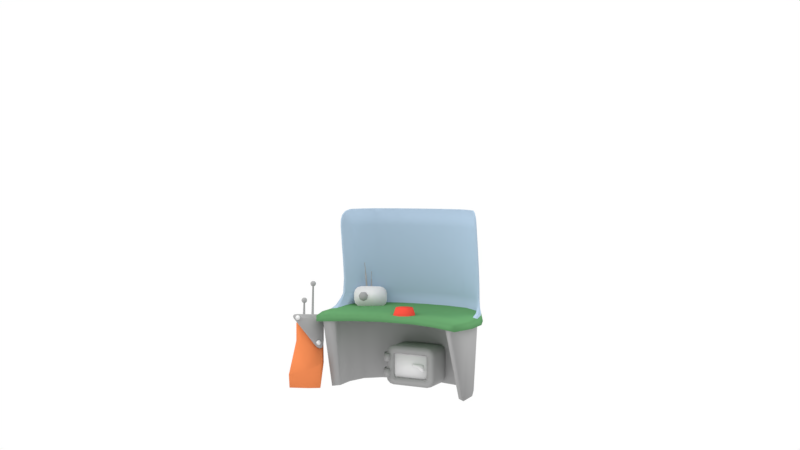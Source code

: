 # Source: Console.blend  (saved by Blender 2.79.0; exported with 4.5.12 LTS)
import bpy
from mathutils import Matrix  # noqa: F401  (used for matrix-valued properties, if any)

bpy.ops.wm.read_factory_settings(use_empty=True)
scene = bpy.context.scene
scene.name = 'Scene'

# ---- collections
col_collection_1 = bpy.data.collections.new('Collection 1'); scene.collection.children.link(col_collection_1)

# ---- materials (node trees are filled in below, after node groups)
mat_button = bpy.data.materials.new('Button')
mat_button.alpha_threshold = 0.0
mat_button.diffuse_color = (0.8, 0.07765, 0.05127, 1.0)
mat_button.roughness = 0.5
mat_material = bpy.data.materials.new('Material')
mat_material.alpha_threshold = 0.0
mat_material.roughness = 0.5
mat_material_001 = bpy.data.materials.new('Material.001')
mat_material_001.alpha_threshold = 0.0
mat_material_001.roughness = 0.5
mat_metal = bpy.data.materials.new('Metal')
mat_metal.alpha_threshold = 0.0
mat_metal.diffuse_color = (0.3757, 0.3757, 0.3757, 1.0)
mat_metal.roughness = 0.5
mat_glass_screen = bpy.data.materials.new('Glass screen')
mat_glass_screen.alpha_threshold = 0.0
mat_glass_screen.diffuse_color = (0.3912, 0.513, 0.6382, 1.0)
mat_glass_screen.roughness = 0.5
mat_computer_chip = bpy.data.materials.new('Computer chip')
mat_computer_chip.alpha_threshold = 0.0
mat_computer_chip.diffuse_color = (0.1182, 0.3032, 0.1282, 1.0)
mat_computer_chip.roughness = 0.5
mat_rivets = bpy.data.materials.new('rivets')
mat_rivets.alpha_threshold = 0.0
mat_rivets.roughness = 0.5
mat_stone = bpy.data.materials.new('Stone')
mat_stone.alpha_threshold = 0.0
mat_stone.diffuse_color = (0.8, 0.2384, 0.08625, 1.0)
mat_stone.roughness = 0.5
mat_radiotransmitter = bpy.data.materials.new('Radiotransmitter')
mat_radiotransmitter.alpha_threshold = 0.0
mat_radiotransmitter.roughness = 0.5

# ---- material node trees
mat_material.use_nodes = True; mat_material.node_tree.nodes.clear()
_N = mat_material.node_tree.nodes; _L = mat_material.node_tree.links
n0 = _N.new('ShaderNodeOutputMaterial'); n0.name = 'Material Output'; n0.location = (300, 300)
n1 = _N.new('ShaderNodeBsdfDiffuse'); n1.name = 'Diffuse BSDF'; n1.location = (10, 300)
_L.new(n1.outputs[0], n0.inputs[0])
n0.is_active_output = True
mat_material_001.use_nodes = True; mat_material_001.node_tree.nodes.clear()
_N = mat_material_001.node_tree.nodes; _L = mat_material_001.node_tree.links
n0 = _N.new('ShaderNodeOutputMaterial'); n0.name = 'Material Output'; n0.location = (300, 300)
n1 = _N.new('ShaderNodeBsdfDiffuse'); n1.name = 'Diffuse BSDF'; n1.location = (10, 300)
_L.new(n1.outputs[0], n0.inputs[0])
n0.is_active_output = True

# ---- world
world_world = bpy.data.worlds.new('World'); scene.world = world_world
world_world.color = (1.0, 1.0, 1.0)
world_world.use_sun_shadow = False
world_world.sun_shadow_jitter_overblur = 0.0
world_world.cycles.sampling_method = 'MANUAL'
world_world.light_settings.distance = 611.2

# ---- cameras
cam_camera_001 = bpy.data.cameras.new('Camera.001')
cam_camera_001.clip_end = 100.0
cam_camera_001.lens = 35.0
cam_camera_001.sensor_width = 32.0
cam_camera_001.sensor_height = 18.0
cam_camera_001.display_size = 2.0
cam_camera_001.dof.focus_distance = 0.0

# ---- lights
light_lamp = bpy.data.lights.new('Lamp', 'SUN')
light_lamp.transmission_factor = 0.0
light_lamp.cutoff_distance = 30.0
light_lamp.angle = 0.7936
light_lamp.energy = 1.0
light_lamp.shadow_buffer_clip_start = 1.001
light_lamp.shadow_soft_size = 0.419
light_lamp.shadow_cascade_max_distance = 1000.0
light_lamp_001 = bpy.data.lights.new('Lamp.001', 'SUN')
light_lamp_001.transmission_factor = 0.0
light_lamp_001.cutoff_distance = 30.0
light_lamp_001.angle = 0.7936
light_lamp_001.energy = 1.0
light_lamp_001.shadow_buffer_clip_start = 1.001
light_lamp_001.shadow_soft_size = 0.419
light_lamp_001.shadow_cascade_max_distance = 1000.0

# ---- meshes
me_cylinder_002 = bpy.data.meshes.new('Cylinder.002')
me_cylinder_002.from_pydata([(0.1145, -0.1099, -0.05307), (0.08585, -0.0824, 0.05307), (0.003252, -0.1587, -0.05307), (0.002437, -0.119, 0.05307), (-0.1099, -0.1145, -0.05307), (-0.0824, -0.08585, 0.05307), (-0.1587, -0.003252, -0.05307), (-0.119, -0.002437, 0.05307), (-0.1145, 0.1099, -0.05307), (-0.08585, 0.0824, 0.05307), (-0.003252, 0.1587, -0.05307), (-0.002438, 0.119, 0.05307), (0.1099, 0.1145, -0.05307), (0.0824, 0.08585, 0.05307), (0.1587, 0.003252, -0.05307), (0.119, 0.002438, 0.05307)], [], [(0, 1, 3, 2), (2, 3, 5, 4), (4, 5, 7, 6), (6, 7, 9, 8), (8, 9, 11, 10), (10, 11, 13, 12), (3, 1, 15, 13, 11, 9, 7, 5), (12, 13, 15, 14), (14, 15, 1, 0)])
me_cylinder_002.polygons.foreach_set('use_smooth', [True] * 9)
_uv = me_cylinder_002.uv_layers.new(name='UVMap')
_uv.uv.foreach_set('vector', [0.9914, 0.292, 0.7008, 0.3931, 0.5678, 0.2758, 0.7001, 9.955e-05, 0.7001, 9.955e-05, 0.5678, 0.2758, 0.3934, 0.2897, 0.2886, 0.003581, 0.2886, 0.003581, 0.3934, 0.2897, 0.284, 0.4307, 0.004847, 0.3003, 0.004847, 0.3003, 0.284, 0.4307, 0.288, 0.61, 9.955e-05, 0.7064, 9.955e-05, 0.7064, 0.288, 0.61, 0.4199, 0.7249, 0.2873, 0.9999, 0.2873, 0.9999, 0.4199, 0.7249, 0.5964, 0.7096, 0.7001, 0.9992, 0.5678, 0.2758, 0.7008, 0.3931, 0.7129, 0.5727, 0.5964, 0.7096, 0.4199, 0.7249, 0.288, 0.61, 0.284, 0.4307, 0.3934, 0.2897, 0.7001, 0.9992, 0.5964, 0.7096, 0.7129, 0.5727, 0.9914, 0.7055, 0.9914, 0.7055, 0.7129, 0.5727, 0.7008, 0.3931, 0.9914, 0.292])
me_cylinder_002.materials.append(mat_button)
me_cylinder_002.use_remesh_preserve_volume = False
me_cylinder_002.use_remesh_preserve_attributes = False
me_cylinder_002.use_mirror_vertex_groups = False
me_cylinder_002.update()
me_cylinder_001 = bpy.data.meshes.new('Cylinder.001')
me_cylinder_001.from_pydata([(0.4809, -0.01737, -0.1412), (0.4626, -0.01789, -0.1461), (0.4869, -0.0172, -0.1352), (0.4918, -0.01706, -0.117), (0.4626, -0.01789, 0.184), (0.4809, -0.01737, 0.1791), (0.4869, -0.0172, 0.1731), (0.4918, -0.01706, 0.1549), (0.03005, -0.03007, -0.1461), (0.01175, -0.03059, -0.1412), (0.005772, -0.03076, -0.1352), (0.0008862, -0.03089, -0.117), (0.01175, -0.03059, 0.1791), (0.03005, -0.03007, 0.184), (0.005772, -0.03076, 0.1731), (0.0008862, -0.03089, 0.1549), (0.4488, -0.008797, 0.007276), (0.4395, -0.01286, 0.0514), (0.447, -0.06554, 0.007276), (0.438, -0.06141, 0.0514), (0.2858, -0.01387, 0.03074), (0.2843, -0.0146, 0.05791), (0.2843, -0.06021, 0.03074), (0.2829, -0.05956, 0.05791), (0.3863, -0.06935, 0.009385), (0.3768, -0.06585, 0.05725), (0.3883, -0.003677, 0.009385), (0.3786, -0.007444, 0.05725), (0.4531, -0.05965, -0.02962), (0.4545, -0.01442, -0.02962), (0.4208, -0.05998, -0.02934), (0.4223, -0.01286, -0.02934), (0.3238, -0.06531, 0.05938), (0.3295, -0.00678, 0.02191), (0.3277, -0.06672, 0.02191), (0.3256, -0.008341, 0.05938), (0.4798, 0.02269, -0.1412), (0.4615, 0.02217, -0.1461), (0.4858, 0.02286, -0.1352), (0.4907, 0.02299, -0.117), (0.4615, 0.02217, 0.184), (0.4798, 0.02269, 0.1791), (0.4858, 0.02286, 0.1731), (0.4907, 0.02299, 0.1549), (0.02892, 0.009986, -0.1461), (0.01062, 0.009471, -0.1412), (0.004644, 0.009302, -0.1352), (-0.0002423, 0.009164, -0.117), (0.01062, 0.009471, 0.1791), (0.02892, 0.009986, 0.184), (0.004644, 0.009302, 0.1731), (-0.0002423, 0.009164, 0.1549)], [], [(1, 0, 2, 3, 7, 6, 5, 4, 13, 12, 14, 15, 11, 10, 9, 8), (16, 17, 19, 18), (34, 32, 23, 22), (22, 23, 21, 20), (34, 22, 20, 33), (25, 19, 17, 27), (32, 25, 27, 35), (24, 26, 31, 30), (18, 19, 25, 24), (28, 30, 31, 29), (18, 24, 30, 28), (16, 18, 28, 29), (23, 32, 35, 21), (24, 34, 33, 26), (24, 25, 32, 34), (37, 44, 45, 46, 47, 51, 50, 48, 49, 40, 41, 42, 43, 39, 38, 36), (12, 48, 50, 14), (5, 41, 40, 4), (14, 50, 51, 15), (6, 42, 41, 5), (8, 44, 37, 1), (7, 43, 42, 6), (15, 51, 47, 11), (9, 45, 44, 8), (4, 40, 49, 13), (10, 46, 45, 9), (1, 37, 36, 0), (3, 39, 43, 7), (11, 47, 46, 10), (0, 36, 38, 2), (13, 49, 48, 12), (2, 38, 39, 3)])
me_cylinder_001.polygons.foreach_set('use_smooth', [True] * 32)
me_cylinder_001.polygons.foreach_set('material_index', [1, 0, 0, 0, 0, 0, 0, 0, 0, 0, 0, 0, 0, 0, 0, 1, 1, 1, 1, 1, 1, 1, 1, 1, 1, 1, 1, 1, 1, 1, 1, 1])
_uv = me_cylinder_001.uv_layers.new(name='UVMap')
_uv.uv.foreach_set('vector', [0.5144, 0.4522, 0.5348, 0.4576, 0.5425, 0.4654, 0.5479, 0.4857, 0.5472, 0.7885, 0.5417, 0.8088, 0.535, 0.8154, 0.5146, 0.8208, 0.03263, 0.8196, 0.01225, 0.8142, 0.005591, 0.8075, 0.0001485, 0.7872, 0.0001435, 0.4846, 0.005585, 0.4643, 0.01224, 0.4577, 0.03262, 0.4522, 0.9999, 0.3863, 0.9001, 0.615, 0.7233, 0.4842, 0.7663, 0.3647, 0.3424, 0.3923, 0.3378, 0.524, 0.2416, 0.5027, 0.2397, 0.4543, 0.2397, 0.4543, 0.2416, 0.5027, 9.084e-05, 0.6256, 9.107e-05, 0.3831, 0.3424, 0.3923, 0.2397, 0.4543, 9.107e-05, 0.3831, 0.1723, 0.1417, 0.5295, 0.5213, 0.7233, 0.4842, 0.9001, 0.615, 0.5937, 0.8254, 0.3378, 0.524, 0.5295, 0.5213, 0.5937, 0.8254, 0.244, 0.819, 0.5641, 0.3282, 0.5061, 9.084e-05, 0.8, 0.07181, 0.7239, 0.253, 0.7663, 0.3647, 0.7233, 0.4842, 0.5295, 0.5213, 0.5641, 0.3282, 0.7959, 0.277, 0.7239, 0.253, 0.8, 0.07181, 0.9297, 0.1949, 0.7663, 0.3647, 0.5641, 0.3282, 0.7239, 0.253, 0.7959, 0.277, 0.9999, 0.3863, 0.7663, 0.3647, 0.7959, 0.277, 0.9297, 0.1949, 0.2416, 0.5027, 0.3378, 0.524, 0.244, 0.819, 9.084e-05, 0.6256, 0.5641, 0.3282, 0.3424, 0.3923, 0.1723, 0.1417, 0.5061, 9.084e-05, 0.5641, 0.3282, 0.5295, 0.5213, 0.3378, 0.524, 0.3424, 0.3923, 0.9169, 0.4856, 0.9157, 0.9675, 0.9102, 0.9878, 0.9035, 0.9945, 0.8832, 0.9999, 0.5805, 0.9991, 0.5602, 0.9936, 0.5536, 0.9869, 0.5482, 0.9665, 0.5482, 0.4847, 0.5536, 0.4643, 0.5603, 0.4576, 0.5806, 0.4522, 0.8833, 0.4522, 0.9036, 0.4576, 0.9115, 0.4652, 0.06937, 0.3938, 0.03299, 0.4294, 0.02409, 0.4199, 0.06265, 0.3873, 0.5736, 0.395, 0.61, 0.4319, 0.5842, 0.4519, 0.554, 0.4048, 0.06265, 0.3873, 0.02409, 0.4199, 0.008429, 0.394, 0.05633, 0.3696, 0.5803, 0.3888, 0.6188, 0.4218, 0.61, 0.4319, 0.5736, 0.395, 0.07964, 0.04748, 0.05469, 0.0001444, 0.585, 0.0001435, 0.5555, 0.04848, 0.5862, 0.3706, 0.6336, 0.3952, 0.6188, 0.4218, 0.5803, 0.3888, 0.05633, 0.3696, 0.008429, 0.394, 0.0001435, 0.05019, 0.04868, 0.07832, 0.06036, 0.05405, 0.02908, 0.01647, 0.05469, 0.0001444, 0.07964, 0.04748, 0.554, 0.4048, 0.5842, 0.4519, 0.05778, 0.4502, 0.08855, 0.4026, 0.05416, 0.05973, 0.01964, 0.02502, 0.02908, 0.01647, 0.06036, 0.05405, 0.5555, 0.04848, 0.585, 0.0001435, 0.6105, 0.01996, 0.5729, 0.05664, 0.5891, 0.0822, 0.6372, 0.05592, 0.6336, 0.3952, 0.5862, 0.3706, 0.04868, 0.07832, 0.0001435, 0.05019, 0.01964, 0.02502, 0.05416, 0.05973, 0.5729, 0.05664, 0.6105, 0.01996, 0.62, 0.02967, 0.5798, 0.06432, 0.08855, 0.4026, 0.05778, 0.4502, 0.03299, 0.4294, 0.06937, 0.3938, 0.5798, 0.06432, 0.62, 0.02967, 0.6372, 0.05592, 0.5891, 0.0822])
me_cylinder_001.materials.append(mat_material)
me_cylinder_001.materials.append(mat_material_001)
me_cylinder_001.use_remesh_preserve_volume = False
me_cylinder_001.use_remesh_preserve_attributes = False
me_cylinder_001.use_mirror_vertex_groups = False
me_cylinder_001.update()
me_cylinder_003 = bpy.data.meshes.new('Cylinder.003')
me_cylinder_003.from_pydata([(-1.057, -0.4718, -0.09814), (-1.132, -0.3406, 0.269), (-1.069, -0.4737, -0.09881), (-1.139, -0.3421, 0.2684), (-1.078, -0.4682, -0.1005), (-1.146, -0.339, 0.2665), (-1.082, -0.4577, -0.1024), (-1.149, -0.3322, 0.2642), (-1.078, -0.4472, -0.1037), (-1.146, -0.3246, 0.2624), (-1.068, -0.4416, -0.1037), (-1.139, -0.3205, 0.2624), (-1.057, -0.4436, -0.1024), (-1.131, -0.3221, 0.2642), (-1.05, -0.4521, -0.1005), (-1.127, -0.3281, 0.2665), (-1.05, -0.4632, -0.09881), (-1.127, -0.3353, 0.2684), (-1.152, -0.3315, 0.3334), (-1.139, -0.3293, 0.3349), (-1.163, -0.3246, 0.3299), (-1.167, -0.3127, 0.3263), (-1.162, -0.3014, 0.3241), (-1.151, -0.2953, 0.3241), (-1.139, -0.2968, 0.3263), (-1.13, -0.3057, 0.3299), (-1.13, -0.3186, 0.3334), (-1.109, -0.3171, 0.2793), (-1.114, -0.3049, 0.3173), (-1.113, -0.3279, 0.3217), (-1.111, -0.3382, 0.2832), (-1.122, -0.2991, 0.2743), (-1.129, -0.2891, 0.3126), (-1.145, -0.294, 0.2706), (-1.151, -0.2863, 0.3098), (-1.166, -0.3061, 0.2706), (-1.169, -0.2968, 0.3098), (-1.173, -0.3284, 0.2743), (-1.178, -0.3166, 0.3126), (-1.125, -0.3536, 0.2847), (-1.129, -0.3464, 0.3236), (-1.153, -0.3501, 0.3217), (-1.145, -0.3578, 0.2832), (-1.164, -0.3486, 0.2793), (-1.172, -0.3376, 0.3173), (-1.106, -0.3087, 0.2975), (-1.107, -0.3349, 0.3015), (-1.123, -0.2888, 0.293), (-1.149, -0.2845, 0.2901), (-1.172, -0.2974, 0.2901), (-1.181, -0.3218, 0.293), (-1.124, -0.3551, 0.3031), (-1.15, -0.3596, 0.3015), (-1.173, -0.3464, 0.2975), (-1.117, -0.3377, 0.2732), (-1.142, -0.3521, 0.2732), (-1.116, -0.3223, 0.2699), (-1.125, -0.309, 0.2656), (-1.142, -0.3052, 0.2624), (-1.158, -0.3142, 0.2624), (-1.163, -0.3308, 0.2656), (-1.127, -0.349, 0.2744), (-1.156, -0.3455, 0.2699), (-0.8897, -0.4619, -0.4574), (-0.9815, -0.5426, -0.4916), (-0.8829, -0.4852, -0.5047), (-0.89, -0.5069, -0.5335), (-0.9104, -0.5248, -0.5411), (-0.9419, -0.5371, -0.5267), (-0.9585, -0.5832, -0.4701), (-0.8605, -0.5041, -0.4281), (-0.9206, -0.5718, -0.5065), (-0.8892, -0.5566, -0.5207), (-0.8676, -0.5391, -0.5114), (-0.8576, -0.521, -0.4795), (-1.048, -0.3633, -0.112), (-0.9542, -0.3504, -0.1955), (-1.018, -0.3478, -0.1191), (-0.9901, -0.3399, -0.1375), (-0.9675, -0.3408, -0.1643), (-0.8989, -0.4384, -0.1795), (-0.9861, -0.4636, -0.09268), (-0.9095, -0.4335, -0.147), (-0.9298, -0.4366, -0.1191), (-0.9567, -0.4471, -0.1), (-1.293, -0.5564, -0.1663), (-1.28, -0.5117, -0.1044), (-1.311, -0.5538, -0.1419), (-1.315, -0.5444, -0.1215), (-1.304, -0.5296, -0.1083), (-1.218, -0.6119, -0.08503), (-1.235, -0.6464, -0.1486), (-1.242, -0.6291, -0.08912), (-1.254, -0.6417, -0.1026), (-1.251, -0.6478, -0.1235), (-1.158, -0.5287, -0.09814), (-1.188, -0.4746, 0.05424), (-1.169, -0.5307, -0.09881), (-1.195, -0.4761, 0.05355), (-1.178, -0.5251, -0.1005), (-1.202, -0.473, 0.05171), (-1.182, -0.5146, -0.1024), (-1.205, -0.4661, 0.04936), (-1.178, -0.5041, -0.1037), (-1.202, -0.4586, 0.04765), (-1.168, -0.4986, -0.1037), (-1.195, -0.4544, 0.04765), (-1.157, -0.5005, -0.1024), (-1.187, -0.456, 0.04936), (-1.15, -0.509, -0.1005), (-1.183, -0.462, 0.05171), (-1.15, -0.5202, -0.09881), (-1.183, -0.4692, 0.05355), (-1.209, -0.4655, 0.1186), (-1.195, -0.4632, 0.1201), (-1.219, -0.4585, 0.1151), (-1.223, -0.4466, 0.1115), (-1.218, -0.4354, 0.1093), (-1.207, -0.4293, 0.1093), (-1.195, -0.4307, 0.1115), (-1.186, -0.4396, 0.1151), (-1.186, -0.4526, 0.1186), (-1.165, -0.4511, 0.0645), (-1.171, -0.4389, 0.1025), (-1.17, -0.4618, 0.1069), (-1.167, -0.4722, 0.06845), (-1.178, -0.4331, 0.05947), (-1.186, -0.423, 0.09783), (-1.201, -0.428, 0.05581), (-1.207, -0.4202, 0.09503), (-1.222, -0.44, 0.05581), (-1.226, -0.4308, 0.09503), (-1.229, -0.4624, 0.05947), (-1.234, -0.4505, 0.09783), (-1.181, -0.4876, 0.06991), (-1.185, -0.4804, 0.1088), (-1.209, -0.4841, 0.1069), (-1.201, -0.4918, 0.06845), (-1.22, -0.4825, 0.0645), (-1.228, -0.4716, 0.1025), (-1.163, -0.4426, 0.08271), (-1.163, -0.4688, 0.08671), (-1.18, -0.4228, 0.07821), (-1.205, -0.4184, 0.0753), (-1.228, -0.4314, 0.0753), (-1.237, -0.4557, 0.07821), (-1.18, -0.489, 0.0883), (-1.206, -0.4935, 0.08671), (-1.229, -0.4803, 0.08271), (-1.173, -0.4716, 0.0584), (-1.199, -0.4861, 0.0584), (-1.172, -0.4562, 0.05507), (-1.181, -0.443, 0.05079), (-1.198, -0.4392, 0.04763), (-1.214, -0.4482, 0.04763), (-1.219, -0.4647, 0.05079), (-1.184, -0.4829, 0.05962), (-1.213, -0.4794, 0.05507), (-0.954, -0.4791, -0.1107), (-0.9731, -0.4455, -0.1232), (-0.9721, -0.4927, -0.1196), (-0.9912, -0.4591, -0.1321), (-0.9768, -0.5033, -0.141), (-0.9959, -0.4697, -0.1535), (-0.9653, -0.5047, -0.1624), (-0.9844, -0.4711, -0.1749), (-0.9443, -0.4961, -0.1713), (-0.9634, -0.4625, -0.1837), (-0.9262, -0.4825, -0.1624), (-0.9453, -0.4489, -0.1749), (-0.9215, -0.4718, -0.141), (-0.9406, -0.4383, -0.1535), (-0.933, -0.4704, -0.1196), (-0.9521, -0.4369, -0.1321), (-1.191, -0.627, -0.09663), (-1.21, -0.5934, -0.1091), (-1.209, -0.6406, -0.1055), (-1.229, -0.607, -0.118), (-1.214, -0.6512, -0.1269), (-1.233, -0.6176, -0.1394), (-1.203, -0.6526, -0.1483), (-1.222, -0.619, -0.1608), (-1.182, -0.644, -0.1572), (-1.201, -0.6104, -0.1696), (-1.164, -0.6304, -0.1483), (-1.183, -0.5968, -0.1608), (-1.159, -0.6198, -0.1269), (-1.178, -0.5862, -0.1394), (-1.17, -0.6184, -0.1055), (-1.189, -0.5848, -0.118), (-0.9068, -0.5564, -0.4201), (-0.9259, -0.5228, -0.4326), (-0.9249, -0.57, -0.4289), (-0.944, -0.5365, -0.4414), (-0.9296, -0.5806, -0.4503), (-0.9487, -0.5471, -0.4628), (-0.9181, -0.582, -0.4717), (-0.9372, -0.5485, -0.4842), (-0.8971, -0.5734, -0.4806), (-0.9162, -0.5398, -0.4931), (-0.879, -0.5598, -0.4717), (-0.8981, -0.5262, -0.4842), (-0.8743, -0.5492, -0.4503), (-0.8934, -0.5156, -0.4628), (-0.8858, -0.5478, -0.4289), (-0.9049, -0.5142, -0.4414), (-0.8235, -0.7406, -0.1366), (-0.936, -0.4194, -0.1366), (-0.9437, -0.07912, -0.1366), (-0.846, 0.2469, -0.1366), (-0.5697, 0.5148, -0.1366), (0.8037, 0.5456, -0.1366), (1.092, 0.291, -0.1366), (1.212, -0.3704, -0.1366), (1.12, -0.6911, -0.1366), (-0.7021, -0.6857, -0.1366), (1.014, -0.6334, -0.1366), (0.1147, 0.6217, -0.1366), (-0.2322, 0.5893, -0.1366), (0.4629, 0.605, -0.1366), (-0.936, -0.4194, -0.05354), (-0.8235, -0.7406, -0.0606), (-0.8237, 0.2396, -0.03003), (-0.562, 0.4906, -0.03003), (-0.231, 0.5841, -0.03003), (1.07, 0.2827, -0.03003), (0.7971, 0.5212, -0.03003), (1.212, -0.3704, -0.05354), (1.12, -0.6911, -0.0606), (-0.8359, -0.3456, -0.05354), (-0.7021, -0.6857, -0.0606), (-0.7744, 0.2533, -0.007183), (-0.5257, 0.4479, -0.007183), (-0.2205, 0.5394, -0.007183), (1.012, 0.277, -0.007183), (0.7744, 0.4751, -0.007183), (1.109, -0.3015, -0.05354), (1.014, -0.6334, -0.0606), (0.4619, 0.5996, -0.03003), (0.1148, 0.6155, -0.03003), (0.4548, 0.5544, -0.007183), (0.1165, 0.5712, -0.007183), (0.7403, -0.4982, -0.0606), (0.4246, -0.4064, -0.0606), (-0.05555, -0.4033, -0.0606), (-0.4172, -0.5108, -0.0606), (0.7403, -0.4982, -0.1366), (0.4246, -0.4064, -0.1366), (-0.05555, -0.4033, -0.1366), (-0.4172, -0.5108, -0.1366), (-0.7855, 0.2063, 0.3471), (-0.8707, 0.03656, 0.3483), (-0.5392, 0.4303, 0.3468), (-0.2249, 0.5445, 0.3468), (1.031, 0.2468, 0.3472), (0.7767, 0.4601, 0.3468), (1.127, 0.082, 0.3483), (-0.7384, 0.2011, 0.3502), (-0.8451, 0.04141, 0.3497), (-0.5115, 0.3994, 0.3506), (-0.213, 0.5034, 0.3508), (0.9903, 0.2401, 0.3502), (0.753, 0.4277, 0.3506), (1.104, 0.08561, 0.3497), (0.4574, 0.5599, 0.3468), (0.1155, 0.5817, 0.3468), (0.449, 0.5182, 0.3508), (0.1172, 0.539, 0.3508), (-0.7531, 0.05141, 1.312), (-0.5164, 0.2597, 1.318), (-0.207, 0.3704, 1.318), (1.031, 0.09187, 1.312), (0.7841, 0.289, 1.318), (-0.7294, 0.0384, 1.312), (-0.4996, 0.2365, 1.318), (-0.1964, 0.3427, 1.319), (1.02, 0.07798, 1.312), (0.7801, 0.2652, 1.318), (0.4694, 0.3856, 1.318), (0.1305, 0.4072, 1.318), (0.4716, 0.3577, 1.319), (0.1368, 0.3786, 1.319), (0.119, 0.473, 0.8221), (-0.8435, -0.01865, 0.8254), (-0.7377, 0.1363, 0.8206), (0.1174, 0.514, 0.816), (-0.2228, 0.4768, 0.816), (1.128, 0.02269, 0.8263), (1.031, 0.1818, 0.8208), (-0.2115, 0.4375, 0.8218), (-0.8675, -0.02268, 0.8262), (-0.5105, 0.3336, 0.8207), (1.106, 0.02556, 0.8254), (0.4591, 0.4921, 0.816), (0.7781, 0.3924, 0.8167), (-0.7794, 0.1406, 0.8207), (0.9933, 0.1754, 0.8206), (0.7556, 0.3619, 0.8207), (0.4511, 0.4522, 0.8218), (-0.5366, 0.3627, 0.8167), (0.1738, 0.04025, -0.05354), (0.6391, -0.01629, -0.05354), (-0.3334, -0.03833, -0.05354), (0.1153, 0.5961, 0.1492), (-0.5128, 0.4145, 0.161), (-0.2139, 0.5174, 0.1611), (0.4492, 0.5321, 0.1611), (0.7548, 0.4426, 0.161), (1.037, 0.2566, 0.1488), (0.7793, 0.478, 0.1491), (0.4578, 0.5751, 0.1492), (1.134, 0.07173, 0.1485), (0.993, 0.2497, 0.1595), (0.1169, 0.5526, 0.1611), (1.106, 0.07782, 0.1541), (-0.8468, 0.03353, 0.1541), (-0.8799, 0.02666, 0.1485), (-0.2258, 0.5597, 0.1492), (-0.8021, 0.2181, 0.1488), (-0.5438, 0.4485, 0.1491), (-0.7429, 0.2126, 0.1595), (-0.8448, 0.01786, 0.5775), (0.1161, 0.5534, 0.5707), (1.127, 0.05877, 0.5778), (-0.2126, 0.4756, 0.5742), (-0.8696, 0.01336, 0.5777), (1.105, 0.06207, 0.5775), (0.7771, 0.4316, 0.571), (-0.7815, 0.1787, 0.5735), (0.7539, 0.4001, 0.5737), (0.4496, 0.4904, 0.5742), (-0.5384, 0.4019, 0.571), (0.1178, 0.5112, 0.5743), (-0.7383, 0.1744, 0.574), (-0.2243, 0.5162, 0.5707), (1.031, 0.2199, 0.5736), (-0.5113, 0.3718, 0.5737), (0.4579, 0.5316, 0.5707), (0.9914, 0.2135, 0.574), (0.1239, 0.424, 1.084), (-0.7352, 0.08677, 1.08), (-0.2181, 0.4253, 1.08), (1.032, 0.1349, 1.081), (-0.5072, 0.2841, 1.083), (0.4624, 0.4407, 1.08), (1.0, 0.126, 1.08), (-0.8378, -0.06289, 1.079), (0.1214, 0.4625, 1.08), (1.128, -0.01839, 1.08), (-0.2072, 0.3884, 1.084), (-0.8604, -0.0636, 1.08), (1.109, -0.01872, 1.079), (0.7803, 0.3417, 1.08), (-0.7721, 0.09398, 1.081), (0.7621, 0.3125, 1.083), (0.4566, 0.4032, 1.084), (-0.5309, 0.3121, 1.08), (0.2864, -0.2816, -0.07015), (0.1751, -0.3304, -0.07015), (0.06193, -0.2862, -0.07015), (0.01314, -0.1749, -0.07015), (0.05733, -0.06174, -0.07015), (0.1686, -0.01295, -0.07015), (0.2818, -0.05714, -0.07015), (0.3306, -0.1684, -0.07015), (-0.756, -0.6821, -0.1339), (-0.8129, -0.3751, -1.061), (-0.8605, -0.3837, -0.1339), (-0.8198, -0.07414, -1.061), (-0.8677, -0.06766, -0.1339), (-0.7333, 0.2142, -1.061), (-0.7769, 0.2352, -0.1339), (-0.4889, 0.4506, -1.061), (-0.5202, 0.484, -0.1339), (0.726, 0.4778, -1.061), (0.7557, 0.5127, -0.1339), (0.9809, 0.2533, -1.061), (1.023, 0.2762, -0.1339), (1.08, -0.03083, -1.061), (1.128, -0.02218, -0.1339), (1.087, -0.3318, -1.061), (1.135, -0.3383, -0.1339), (1.044, -0.6411, -0.1339), (-0.644, -0.5785, -0.1339), (-0.7244, -0.3076, -1.054), (-0.7675, -0.3152, -0.1339), (-0.7305, -0.04484, -1.054), (-0.7738, -0.03922, -0.1339), (-0.652, 0.207, -1.054), (-0.6914, 0.2252, -0.1339), (-0.4505, 0.3783, -1.054), (-0.4799, 0.4075, -0.1339), (0.6916, 0.4036, -1.054), (0.7196, 0.4341, -0.1339), (0.8999, 0.2421, -1.054), (0.9385, 0.2622, -0.1339), (0.9899, -0.005856, -1.054), (1.033, 0.001725, -0.1339), (0.9959, -0.2686, -1.054), (1.039, -0.2742, -0.1339), (0.9277, -0.5359, -0.1339), (0.1164, 0.5492, -1.061), (0.1156, 0.5833, -0.1339), (0.1184, 0.476, -1.054), (0.1177, 0.5058, -0.1339), (-0.2067, 0.5533, -0.1339), (-0.1853, 0.4763, -0.1339), (-0.1905, 0.5195, -1.061), (-0.1701, 0.4468, -1.054), (0.4244, 0.5333, -1.061), (0.408, 0.4596, -1.054), (0.439, 0.5679, -0.1339), (0.4218, 0.4898, -0.1339), (-0.1146, 0.6392, -1.062), (-0.2198, 0.6369, -0.9572), (-0.1672, 0.638, -1.048), (-0.2057, 0.6372, -1.01), (-0.2198, 0.6369, -0.6361), (-0.1146, 0.6392, -0.531), (-0.2057, 0.6372, -0.5836), (-0.1672, 0.638, -0.5451), (0.4884, 0.6524, -0.9572), (0.3832, 0.6501, -1.062), (0.4743, 0.6521, -1.01), (0.4358, 0.6513, -1.048), (0.3832, 0.6501, -0.531), (0.4884, 0.6524, -0.6361), (0.4358, 0.6513, -0.5451), (0.4743, 0.6521, -0.5836), (-0.1229, 0.09316, -0.9326), (-0.09369, 0.0938, -0.9617), (-0.118, 0.09327, -0.9508), (-0.112, 0.0934, -0.9568), (-0.09369, 0.0938, -0.6316), (-0.1229, 0.09316, -0.6607), (-0.112, 0.0934, -0.6365), (-0.118, 0.09327, -0.6425), (0.339, 0.1033, -0.9617), (0.3681, 0.1039, -0.9326), (0.3573, 0.1037, -0.9568), (0.3633, 0.1038, -0.9508), (0.3681, 0.1039, -0.6607), (0.339, 0.1033, -0.6316), (0.3633, 0.1038, -0.6425), (0.3573, 0.1037, -0.6365), (-0.1704, 0.2057, -0.9603), (-0.1704, 0.2057, -0.8559), (-0.1757, 0.04488, -0.9603), (-0.1757, 0.04488, -0.8559), (-0.3002, 0.211, -0.9603), (-0.3002, 0.211, -0.8559), (-0.22, 0.04634, -0.9603), (-0.3017, 0.1668, -0.9603), (-0.2702, 0.08323, -0.9603), (-0.3017, 0.1668, -0.8559), (-0.22, 0.04634, -0.8559), (-0.2702, 0.08323, -0.8559), (-0.1704, 0.2057, -0.75), (-0.1704, 0.2057, -0.6456), (-0.1757, 0.04488, -0.75), (-0.1757, 0.04488, -0.6456), (-0.3002, 0.211, -0.75), (-0.3002, 0.211, -0.6456), (-0.22, 0.04634, -0.75), (-0.3017, 0.1668, -0.75), (-0.2702, 0.08323, -0.75), (-0.3017, 0.1668, -0.6456), (-0.22, 0.04634, -0.6456), (-0.2702, 0.08323, -0.6456), (0.4241, 0.1051, -1.048), (0.3715, 0.104, -1.062), (0.4626, 0.106, -1.01), (0.4767, 0.1063, -0.9572), (0.3715, 0.104, -0.531), (0.4241, 0.1051, -0.5451), (0.4626, 0.106, -0.5836), (0.4767, 0.1063, -0.6361), (-0.1262, 0.09308, -1.062), (-0.1788, 0.09193, -1.048), (-0.2174, 0.09109, -1.01), (-0.2315, 0.09078, -0.9572), (-0.1788, 0.09193, -0.5451), (-0.1262, 0.09308, -0.531), (-0.2174, 0.09109, -0.5836), (-0.2315, 0.09078, -0.6361), (0.3569, 0.1222, -0.9568), (0.3386, 0.1218, -0.9617), (0.3628, 0.1224, -0.9508), (0.3677, 0.1225, -0.9326), (0.3386, 0.1218, -0.6316), (0.3569, 0.1222, -0.6365), (0.3628, 0.1224, -0.6425), (0.3677, 0.1225, -0.6607), (-0.0941, 0.1124, -0.9617), (-0.1124, 0.112, -0.9568), (-0.1184, 0.1118, -0.9508), (-0.1233, 0.1117, -0.9326), (-0.1124, 0.112, -0.6365), (-0.0941, 0.1124, -0.6316), (-0.1184, 0.1118, -0.6425), (-0.1233, 0.1117, -0.6607), (-0.5731, 0.165, 0.1196), (-0.5771, 0.1975, 0.1142), (-0.6034, 0.1572, 0.1546), (-0.6163, 0.1875, 0.1593), (-0.642, 0.1303, 0.1546), (-0.666, 0.1528, 0.1593), (-0.6596, 0.1045, 0.1195), (-0.6888, 0.1195, 0.114), (-0.6431, 0.09922, 0.07582), (-0.6675, 0.1127, 0.05765), (-0.6049, 0.1185, 0.05642), (-0.6182, 0.1375, 0.03262), (-0.5737, 0.1477, 0.0759), (-0.5779, 0.1752, 0.05777), (-0.5672, 0.272, 0.1671), (-0.5724, 0.2788, 0.3331), (-0.5815, 0.2715, 0.1671), (-0.5767, 0.2786, 0.3331), (-0.5863, 0.285, 0.1671), (-0.5781, 0.2826, 0.3331), (-0.575, 0.2938, 0.1671), (-0.5747, 0.2852, 0.3331), (-0.5632, 0.2857, 0.1671), (-0.5712, 0.2828, 0.3331), (-0.5784, 0.2761, 0.3331), (-0.5706, 0.2764, 0.3331), (-0.581, 0.2835, 0.3331), (-0.5748, 0.2882, 0.3331), (-0.5684, 0.2838, 0.3331), (-0.5772, 0.2778, 0.4391), (-0.5718, 0.278, 0.4391), (-0.579, 0.2829, 0.4391), (-0.5748, 0.2862, 0.4391), (-0.5703, 0.2832, 0.4391), (-0.5053, 0.4229, 0.06515), (-0.5656, 0.3763, -0.01106), (-0.5134, 0.4167, 0.02705), (-0.5355, 0.3996, -0.0008473), (-0.5656, 0.3763, 0.2072), (-0.5053, 0.4229, 0.131), (-0.5355, 0.3996, 0.197), (-0.5134, 0.4167, 0.1691), (-0.4181, 0.2409, -0.04262), (-0.3497, 0.3237, 0.04991), (-0.3786, 0.2726, -0.03133), (-0.3536, 0.3029, 0.00254), (-0.3623, 0.3467, 0.1325), (-0.4598, 0.3169, 0.2311), (-0.3807, 0.3524, 0.1807), (-0.4164, 0.3415, 0.2168), (-0.72, 0.2568, -0.01106), (-0.7802, 0.2102, 0.06515), (-0.7501, 0.2335, -0.0008473), (-0.7722, 0.2164, 0.02705), (-0.7802, 0.2102, 0.131), (-0.72, 0.2568, 0.2072), (-0.7722, 0.2164, 0.1691), (-0.7501, 0.2335, 0.197), (-0.7278, 0.06697, 0.06366), (-0.6304, 0.09669, -0.03491), (-0.7095, 0.06123, 0.01548), (-0.6738, 0.07211, -0.0206), (-0.6721, 0.1728, 0.2388), (-0.7404, 0.08993, 0.1463), (-0.7116, 0.1411, 0.2275), (-0.7366, 0.1108, 0.1937), (-0.6188, 0.2329, 0.2149), (-0.6193, 0.2027, 0.4153), (-0.6331, 0.2324, 0.2149), (-0.6325, 0.2023, 0.4152), (-0.6379, 0.2457, 0.2172), (-0.637, 0.2145, 0.4173), (-0.6266, 0.2544, 0.2186), (-0.6266, 0.2225, 0.4187), (-0.6147, 0.2464, 0.2173), (-0.6157, 0.2152, 0.4174), (-0.6298, 0.2063, 0.4159), (-0.6223, 0.2065, 0.4159), (-0.6323, 0.2132, 0.4171), (-0.6264, 0.2177, 0.4179), (-0.6203, 0.2136, 0.4171), (-0.6287, 0.1825, 0.5644), (-0.6235, 0.1826, 0.5645), (-0.6304, 0.1872, 0.5652), (-0.6263, 0.1903, 0.5658), (-0.6221, 0.1875, 0.5653), (-1.202, -0.5588, -0.4422), (-0.8683, -0.5904, -1.051), (-0.821, -0.6409, -0.7142), (-1.298, -0.5052, -1.052), (-1.24, -0.7571, -1.052), (-1.195, -0.8367, -0.8574), (-1.008, -0.6708, -1.052), (-0.9615, -0.7531, -0.7901), (-1.15, -0.4213, -1.052), (-0.9454, -0.4577, -1.081), (-0.9253, -0.4129, -0.4082), (-1.266, -0.6219, -1.058), (-1.079, -0.5063, -0.3965), (-1.106, -0.5398, -1.069), (-1.332, -0.4567, -0.5774), (-1.179, -0.3699, -0.5774), (-1.267, -0.5932, -0.7283), (-0.9194, -0.4147, -0.7445), (-1.314, -0.4816, -0.8093), (-1.31, -0.4871, -0.8756), (-1.196, -0.3996, -0.7861), (-1.168, -0.5673, -0.4306), (-1.26, -0.5625, -0.4521), (-1.19, -0.6818, -0.5876), (-1.119, -0.4587, -0.2168), (-1.158, -0.4081, -0.1891), (-0.9625, -0.3768, -0.3191), (-1.039, -0.4076, -0.2117), (-1.077, -0.363, -0.1846), (-1.309, -0.4891, -0.227), (-1.28, -0.4771, -0.1937), (-1.246, -0.5127, -0.2199), (-1.262, -0.5303, -0.2469), (-1.045, -0.3123, -0.4341), (-0.9931, -0.3321, -0.4424), (-0.4009, 0.5521, -0.1366), (-0.3965, 0.5373, -0.03003), (-0.3731, 0.4936, -0.007183), (-0.3852, 0.4932, 0.3468), (-0.3658, 0.4563, 0.3507), (-0.365, 0.3204, 1.318), (-0.3514, 0.2946, 1.319), (-0.3829, 0.4254, 0.8162), (-0.3644, 0.3904, 0.8213), (-0.3872, 0.5098, 0.1492), (-0.3668, 0.4709, 0.1611), (-0.3654, 0.4286, 0.574), (-0.3845, 0.4647, 0.5708), (-0.3777, 0.3743, 1.08), (-0.3607, 0.3412, 1.084), (-0.05877, 0.6055, -0.1366), (-0.0581, 0.5998, -0.03003), (-0.05201, 0.5553, -0.007183), (-0.0555, 0.5673, 0.3468), (-0.04893, 0.5251, 0.3508), (-0.0391, 0.3929, 1.318), (-0.03073, 0.3646, 1.319), (-0.05348, 0.4995, 0.816), (-0.04722, 0.4591, 0.822), (-0.07978, 0.0009641, -0.05354), (-0.04946, 0.5388, 0.1611), (-0.05608, 0.582, 0.1492), (-0.0484, 0.4972, 0.5743), (-0.05488, 0.539, 0.5707), (-0.04918, 0.448, 1.08), (-0.04262, 0.4101, 1.084), (0.2888, 0.6133, -0.1366), (0.2884, 0.6076, -0.03003), (0.2857, 0.5628, -0.007183), (0.2871, 0.575, 0.3468), (0.2838, 0.5325, 0.3508), (0.3006, 0.4005, 1.318), (0.3049, 0.3721, 1.319), (0.2858, 0.4665, 0.822), (0.2889, 0.5072, 0.816), (0.4064, 0.01198, -0.05354), (0.2871, 0.5897, 0.1492), (0.2839, 0.5463, 0.1611), (0.2876, 0.5467, 0.5707), (0.2845, 0.5046, 0.5743), (0.2911, 0.4175, 1.084), (0.2925, 0.4557, 1.08), (0.6333, 0.5753, -0.1366), (0.6295, 0.5604, -0.03003), (0.6146, 0.5148, -0.007183), (0.62, 0.5158, 0.3468), (0.6042, 0.478, 0.3507), (0.6298, 0.3427, 1.318), (0.629, 0.3165, 1.319), (0.6065, 0.4121, 0.8213), (0.6215, 0.448, 0.8162), (0.6214, 0.5325, 0.1492), (0.6052, 0.4925, 0.1611), (0.6204, 0.4874, 0.5708), (0.605, 0.4503, 0.574), (0.6126, 0.3629, 1.084), (0.6243, 0.3969, 1.08), (0.9478, 0.4183, -0.1366), (0.9336, 0.402, -0.03003), (0.8934, 0.3761, -0.007183), (0.9067, 0.363, 0.3469), (0.8733, 0.3429, 0.3504), (0.9105, 0.198, 1.316), (0.9028, 0.1788, 1.317), (0.9076, 0.2963, 0.8182), (0.8762, 0.2774, 0.8201), (0.9111, 0.3778, 0.149), (0.8755, 0.356, 0.1606), (0.8743, 0.3156, 0.5735), (0.9069, 0.3351, 0.5719), (0.909, 0.2472, 1.08), (0.8832, 0.2277, 1.082), (-0.7078, 0.3808, -0.1366), (-0.6928, 0.3651, -0.03003), (-0.6501, 0.3506, -0.007183), (-0.6658, 0.3277, 0.3469), (-0.6269, 0.3092, 0.3504), (-0.6382, 0.163, 1.316), (-0.6175, 0.1446, 1.316), (-0.6615, 0.2607, 0.8181), (-0.6262, 0.2436, 0.8202), (-0.6299, 0.3233, 0.1606), (-0.6779, 0.344, 0.149), (-0.6268, 0.2819, 0.5735), (-0.6635, 0.2995, 0.5719), (-0.655, 0.2118, 1.08), (-0.6235, 0.1938, 1.082), (-0.8515, -0.0733, 1.17), (-0.7749, 0.0169, 1.306), (-0.837, -0.06588, 1.232), (-0.809, -0.03287, 1.282), (1.056, 0.05569, 1.306), (1.126, -0.02835, 1.17), (1.09, 0.008884, 1.282), (1.116, -0.02188, 1.232), (-0.75, 0.008614, 1.307), (-0.8301, -0.07578, 1.17), (-0.7865, -0.0397, 1.282), (-0.8158, -0.07059, 1.232), (1.111, -0.03176, 1.17), (1.044, 0.04616, 1.306), (1.103, -0.02748, 1.232), (1.078, 0.001039, 1.281), (-0.93, -0.2036, -0.04257), (-0.8964, -0.01012, 0.08313), (-0.8914, 0.03082, -0.03406), (-0.9187, -0.09458, -0.003093), (1.152, 0.03742, 0.08566), (1.197, -0.1562, -0.04263), (1.204, -0.03016, -0.1365), (1.148, 0.07721, -0.03406), (1.18, -0.04684, -0.00237), (-0.8541, 0.005397, 0.09576), (-0.8553, -0.1695, -0.03384), (-0.755, -0.04805, -0.02753), (-0.8349, 0.05779, -0.01577), (-0.8604, -0.06907, 0.009629), (1.123, -0.1248, -0.03386), (1.114, 0.05076, 0.09726), (1.088, 0.09921, -0.01559), (1.019, -0.007823, -0.02812), (1.124, -0.02389, 0.01006)], [], [(0, 1, 3, 2), (2, 3, 5, 4), (4, 5, 7, 6), (6, 7, 9, 8), (8, 9, 11, 10), (10, 11, 13, 12), (12, 13, 15, 14), (29, 28, 25, 26), (14, 15, 17, 16), (16, 17, 1, 0), (18, 19, 26, 25, 24, 23, 22, 21, 20), (28, 32, 24, 25), (32, 34, 23, 24), (34, 36, 22, 23), (36, 38, 21, 22), (41, 40, 19, 18), (38, 44, 20, 21), (44, 41, 18, 20), (40, 29, 26, 19), (61, 54, 30, 39), (51, 46, 29, 40), (62, 55, 42, 43), (53, 52, 41, 44), (60, 62, 43, 37), (50, 53, 44, 38), (55, 61, 39, 42), (52, 51, 40, 41), (59, 60, 37, 35), (49, 50, 38, 36), (58, 59, 35, 33), (48, 49, 36, 34), (57, 58, 33, 31), (47, 48, 34, 32), (56, 57, 31, 27), (45, 47, 32, 28), (54, 56, 27, 30), (46, 45, 28, 29), (30, 27, 45, 46), (27, 31, 47, 45), (31, 33, 48, 47), (33, 35, 49, 48), (35, 37, 50, 49), (42, 39, 51, 52), (37, 43, 53, 50), (43, 42, 52, 53), (39, 30, 46, 51), (17, 15, 56, 54), (15, 13, 57, 56), (13, 11, 58, 57), (11, 9, 59, 58), (9, 7, 60, 59), (3, 1, 61, 55), (7, 5, 62, 60), (5, 3, 55, 62), (1, 17, 54, 61), (69, 71, 72, 73, 74, 70, 80, 82, 83, 84, 81, 90, 92, 93, 94, 91), (69, 91, 85, 64), (85, 87, 88, 89, 86, 75, 77, 78, 79, 76, 63, 65, 66, 67, 68, 64), (90, 81, 75, 86), (69, 64, 68, 71), (71, 68, 67, 72), (72, 67, 66, 73), (73, 66, 65, 74), (74, 65, 63, 70), (75, 81, 84, 77), (77, 84, 83, 78), (78, 83, 82, 79), (79, 82, 80, 76), (90, 86, 89, 92), (92, 89, 88, 93), (93, 88, 87, 94), (94, 87, 85, 91), (63, 76, 80, 70), (95, 96, 98, 97), (97, 98, 100, 99), (99, 100, 102, 101), (101, 102, 104, 103), (103, 104, 106, 105), (105, 106, 108, 107), (107, 108, 110, 109), (124, 123, 120, 121), (109, 110, 112, 111), (111, 112, 96, 95), (113, 114, 121, 120, 119, 118, 117, 116, 115), (123, 127, 119, 120), (127, 129, 118, 119), (129, 131, 117, 118), (131, 133, 116, 117), (136, 135, 114, 113), (133, 139, 115, 116), (139, 136, 113, 115), (135, 124, 121, 114), (156, 149, 125, 134), (146, 141, 124, 135), (157, 150, 137, 138), (148, 147, 136, 139), (155, 157, 138, 132), (145, 148, 139, 133), (150, 156, 134, 137), (147, 146, 135, 136), (154, 155, 132, 130), (144, 145, 133, 131), (153, 154, 130, 128), (143, 144, 131, 129), (152, 153, 128, 126), (142, 143, 129, 127), (151, 152, 126, 122), (140, 142, 127, 123), (149, 151, 122, 125), (141, 140, 123, 124), (125, 122, 140, 141), (122, 126, 142, 140), (126, 128, 143, 142), (128, 130, 144, 143), (130, 132, 145, 144), (137, 134, 146, 147), (132, 138, 148, 145), (138, 137, 147, 148), (134, 125, 141, 146), (112, 110, 151, 149), (110, 108, 152, 151), (108, 106, 153, 152), (106, 104, 154, 153), (104, 102, 155, 154), (98, 96, 156, 150), (102, 100, 157, 155), (100, 98, 150, 157), (96, 112, 149, 156), (158, 159, 161, 160), (160, 161, 163, 162), (162, 163, 165, 164), (164, 165, 167, 166), (166, 167, 169, 168), (168, 169, 171, 170), (170, 171, 173, 172), (172, 173, 159, 158), (158, 160, 162, 164, 166, 168, 170, 172), (174, 175, 177, 176), (176, 177, 179, 178), (178, 179, 181, 180), (180, 181, 183, 182), (182, 183, 185, 184), (184, 185, 187, 186), (186, 187, 189, 188), (188, 189, 175, 174), (174, 176, 178, 180, 182, 184, 186, 188), (190, 191, 193, 192), (192, 193, 195, 194), (194, 195, 197, 196), (196, 197, 199, 198), (198, 199, 201, 200), (200, 201, 203, 202), (202, 203, 205, 204), (204, 205, 191, 190), (190, 192, 194, 196, 198, 200, 202, 204), (653, 217, 239, 654), (745, 734, 311, 314), (222, 732, 731, 316, 318), (637, 218, 224, 638), (699, 209, 222, 700), (216, 214, 228, 237), (214, 213, 227, 228), (221, 230, 229, 220), (312, 314, 263, 261), (209, 208, 732, 222), (664, 306, 266, 657), (694, 312, 261, 688), (736, 212, 225, 737), (311, 308, 254, 256), (227, 236, 237, 228), (663, 303, 265, 656), (632, 305, 260, 626), (679, 307, 262, 673), (693, 309, 255, 687), (622, 210, 223, 623), (669, 219, 238, 670), (731, 739, 315, 316), (735, 744, 236, 227), (207, 206, 221, 220), (206, 215, 230, 221), (684, 211, 226, 685), (249, 245, 230, 215), (216, 237, 242, 246), (246, 242, 243, 247), (247, 243, 244, 248), (248, 244, 245, 249), (207, 208, 209, 699, 210, 622, 218, 637, 217, 653, 219, 669, 211, 684, 212, 736, 213, 214, 216, 246, 247, 248, 249, 215, 206), (636, 349, 275, 628), (348, 342, 271, 718, 720, 721, 719), (713, 343, 274, 705), (271, 276, 727, 718), (652, 339, 281, 643), (345, 351, 726, 728, 729, 727, 276), (651, 341, 270, 642), (346, 340, 273, 722, 724, 725, 723), (316, 315, 258, 251), (648, 317, 253, 640), (314, 311, 256, 263), (318, 316, 251, 250), (647, 313, 267, 641), (709, 318, 250, 702), (315, 320, 257, 258), (631, 319, 252, 625), (678, 310, 264, 672), (708, 304, 259, 703), (689, 690, 276, 271), (351, 348, 719, 726), (350, 346, 723, 714), (704, 705, 274, 269), (675, 277, 272, 674), (643, 281, 279, 642), (628, 275, 270, 627), (659, 280, 278, 658), (683, 344, 278, 674), (715, 722, 273, 268), (698, 345, 276, 690), (682, 354, 277, 675), (712, 353, 268, 704), (668, 347, 279, 658), (635, 356, 269, 627), (667, 355, 280, 659), (697, 352, 272, 689), (696, 327, 294, 691), (666, 330, 298, 660), (634, 331, 299, 629), (338, 326, 292, 296), (665, 322, 285, 661), (711, 328, 295, 706), (681, 329, 297, 676), (695, 338, 296, 692), (328, 325, 290, 295), (680, 337, 293, 677), (323, 335, 288, 287), (650, 334, 286, 644), (321, 333, 284, 283), (649, 332, 282, 645), (325, 321, 283, 290), (710, 336, 291, 707), (326, 323, 287, 292), (633, 324, 289, 630), (244, 300, 646, 302), (301, 662, 300, 243), (243, 300, 244), (244, 302, 245), (243, 242, 301), (236, 301, 242, 237), (229, 230, 245, 302), (639, 233, 302, 646), (655, 241, 300, 662), (232, 302, 233, 624), (240, 301, 235, 671), (739, 742, 231, 320, 315), (236, 744, 747, 301), (235, 301, 234, 686), (231, 302, 232, 701), (234, 746, 745, 314, 312), (701, 232, 304, 708), (670, 238, 310, 678), (623, 223, 319, 631), (742, 741, 302, 231), (700, 222, 318, 709), (639, 241, 313, 647), (734, 737, 225, 308, 311), (229, 302, 741, 740), (638, 224, 317, 648), (208, 207, 220, 730), (685, 226, 309, 693), (671, 235, 307, 679), (624, 233, 305, 632), (654, 239, 303, 663), (213, 736, 735, 227), (686, 234, 312, 694), (655, 240, 306, 664), (234, 301, 747, 746), (626, 260, 324, 633), (263, 256, 323, 326), (703, 259, 336, 710), (251, 258, 321, 325), (641, 267, 332, 649), (258, 257, 333, 321), (640, 253, 334, 650), (256, 254, 335, 323), (672, 264, 337, 680), (250, 251, 325, 328), (688, 261, 338, 695), (673, 262, 329, 681), (702, 250, 328, 711), (656, 265, 322, 665), (261, 263, 326, 338), (625, 252, 331, 634), (657, 266, 330, 666), (687, 255, 327, 696), (691, 294, 352, 697), (660, 298, 355, 667), (629, 299, 356, 635), (296, 292, 351, 345), (661, 285, 347, 668), (706, 295, 353, 712), (676, 297, 354, 682), (692, 296, 345, 698), (295, 290, 350, 353), (677, 293, 344, 683), (287, 288, 342, 348), (644, 286, 341, 651), (283, 284, 340, 346), (645, 282, 339, 652), (290, 283, 346, 350), (707, 291, 343, 713), (292, 287, 348, 351), (630, 289, 349, 636), (357, 358, 359, 360, 361, 362, 363, 364), (365, 367, 366), (366, 367, 369, 368), (368, 369, 371, 370), (370, 371, 373, 372), (411, 375, 374, 409), (374, 375, 377, 376), (376, 377, 379, 378), (378, 379, 381, 380), (380, 381, 382), (383, 384, 385), (384, 386, 387, 385), (386, 388, 389, 387), (388, 390, 391, 389), (410, 392, 393, 412), (392, 394, 395, 393), (394, 396, 397, 395), (396, 398, 399, 397), (398, 400, 399), (382, 400, 398, 380), (409, 374, 392, 410), (376, 394, 392, 374), (368, 386, 384, 366), (378, 396, 394, 376), (370, 388, 386, 368), (380, 398, 396, 378), (372, 390, 388, 370), (366, 384, 383, 365), (407, 401, 403, 408), (408, 403, 404, 406), (405, 402, 401, 407), (373, 405, 407, 372), (390, 408, 406, 391), (372, 407, 408, 390), (401, 409, 410, 403), (403, 410, 412, 404), (402, 411, 409, 401), (480, 484, 417, 414), (442, 433, 498, 489), (473, 425, 418, 482), (413, 415, 416, 414, 417, 419, 420, 418, 425, 427, 428, 426, 421, 423, 424, 422), (421, 426, 476, 472), (470, 422, 424, 469), (469, 424, 423, 471), (471, 423, 421, 472), (425, 473, 474, 427), (427, 474, 475, 428), (428, 475, 476, 426), (413, 477, 478, 415), (415, 478, 479, 416), (416, 479, 480, 414), (482, 418, 420, 481), (481, 420, 419, 483), (483, 419, 417, 484), (422, 470, 477, 413), (445, 446, 448, 447), (452, 454, 450, 449), (454, 456, 455, 448, 446, 450), (449, 450, 446, 445), (447, 448, 455, 451), (454, 452, 453, 456), (456, 453, 451, 455), (447, 451, 453, 452, 449, 445), (457, 458, 460, 459), (464, 466, 462, 461), (466, 468, 467, 460, 458, 462), (461, 462, 458, 457), (459, 460, 467, 463), (466, 464, 465, 468), (468, 465, 463, 467), (459, 463, 465, 464, 461, 457), (439, 437, 470, 469), (440, 439, 469, 471), (438, 440, 471, 472), (442, 444, 474, 473), (444, 443, 475, 474), (443, 441, 476, 475), (430, 432, 478, 477), (432, 431, 479, 478), (431, 429, 480, 479), (435, 433, 482, 481), (436, 435, 481, 483), (434, 436, 483, 484), (437, 430, 477, 470), (429, 434, 484, 480), (433, 442, 473, 482), (441, 438, 472, 476), (431, 432, 494, 495), (437, 439, 485, 486), (438, 441, 492, 488), (429, 431, 495, 496), (439, 440, 487, 485), (433, 435, 497, 498), (440, 438, 488, 487), (435, 436, 499, 497), (444, 442, 489, 490), (436, 434, 500, 499), (443, 444, 490, 491), (430, 437, 486, 493), (441, 443, 491, 492), (434, 429, 496, 500), (432, 430, 493, 494), (501, 502, 504, 503), (503, 504, 506, 505), (505, 506, 508, 507), (507, 508, 510, 509), (509, 510, 512, 511), (511, 512, 514, 513), (513, 514, 502, 501), (501, 503, 505, 507, 509, 511, 513), (515, 526, 525, 517), (517, 525, 527, 519), (519, 527, 528, 521), (522, 520, 532, 533), (521, 528, 529, 523), (523, 529, 526, 515), (525, 526, 529, 528, 527), (530, 531, 534, 533, 532), (518, 516, 531, 530), (524, 522, 533, 534), (520, 518, 530, 532), (516, 524, 534, 531), (551, 553, 554, 552, 555, 557, 558, 556, 539, 541, 542, 540, 535, 537, 538, 536), (559, 564, 555, 552), (563, 548, 539, 556), (535, 540, 547, 544), (543, 545, 546, 544, 547, 549, 550, 548, 563, 565, 566, 564, 559, 561, 562, 560), (543, 536, 538, 545), (545, 538, 537, 546), (546, 537, 535, 544), (539, 548, 550, 541), (541, 550, 549, 542), (542, 549, 547, 540), (551, 560, 562, 553), (553, 562, 561, 554), (554, 561, 559, 552), (563, 556, 558, 565), (565, 558, 557, 566), (566, 557, 555, 564), (543, 560, 551, 536), (567, 568, 570, 569), (569, 570, 572, 571), (571, 572, 574, 573), (573, 574, 576, 575), (575, 576, 568, 567), (580, 579, 584, 585), (570, 568, 576, 574, 572), (582, 583, 586, 585, 584), (577, 578, 583, 582), (581, 580, 585, 586), (579, 577, 582, 584), (578, 581, 586, 583), (619, 587, 608), (604, 597, 589), (611, 618, 619, 608, 599), (601, 616, 617, 612, 602), (600, 598, 590, 595), (614, 615, 612, 617, 618, 611), (603, 609, 619, 616, 601), (593, 594, 592, 591), (588, 593, 600, 596), (592, 594, 599, 608, 610), (594, 589, 597, 599), (593, 591, 598, 600), (599, 597, 613, 614, 611), (596, 600, 595), (591, 592, 603, 598), (590, 606, 607, 605, 601, 602, 595), (604, 621, 613, 597), (598, 603, 606, 590), (596, 604, 589, 588), (588, 589, 594, 593), (605, 603, 601), (607, 603, 605), (603, 607, 606), (603, 592, 609), (610, 587, 609, 592), (608, 587, 610), (587, 619, 609), (615, 614, 613, 621, 620), (618, 617, 616, 619), (602, 612, 615, 620), (604, 602, 620, 621), (595, 602, 604, 596), (291, 630, 636, 343), (286, 629, 635, 341), (253, 625, 634, 334), (259, 626, 633, 336), (232, 624, 632, 304), (224, 623, 631, 317), (336, 633, 630, 291), (334, 634, 629, 286), (341, 635, 627, 270), (274, 628, 627, 269), (317, 631, 625, 253), (343, 636, 628, 274), (218, 622, 623, 224), (304, 632, 626, 259), (289, 645, 652, 349), (285, 644, 651, 347), (265, 640, 650, 322), (260, 641, 649, 324), (239, 638, 648, 303), (233, 639, 647, 305), (241, 639, 646, 300), (324, 649, 645, 289), (322, 650, 644, 285), (275, 643, 642, 270), (305, 647, 641, 260), (303, 648, 640, 265), (347, 651, 642, 279), (349, 652, 643, 275), (217, 637, 638, 239), (293, 661, 668, 344), (282, 660, 667, 339), (267, 657, 666, 332), (264, 656, 665, 337), (241, 655, 664, 313), (238, 654, 663, 310), (240, 655, 662, 301), (337, 665, 661, 293), (332, 666, 660, 282), (339, 667, 659, 281), (344, 668, 658, 278), (281, 659, 658, 279), (310, 663, 656, 264), (313, 664, 657, 267), (219, 653, 654, 238), (294, 677, 683, 352), (298, 676, 682, 355), (266, 673, 681, 330), (255, 672, 680, 327), (240, 671, 679, 306), (226, 670, 678, 309), (327, 680, 677, 294), (330, 681, 676, 298), (355, 682, 675, 280), (352, 683, 674, 272), (280, 675, 674, 278), (309, 678, 672, 255), (211, 669, 670, 226), (306, 679, 673, 266), (297, 692, 698, 354), (288, 691, 697, 342), (254, 687, 696, 335), (262, 688, 695, 329), (235, 686, 694, 307), (225, 685, 693, 308), (329, 695, 692, 297), (335, 696, 691, 288), (342, 697, 689, 271), (354, 698, 690, 277), (272, 277, 690, 689), (212, 684, 685, 225), (308, 693, 687, 254), (307, 694, 688, 262), (284, 707, 713, 340), (299, 706, 712, 356), (252, 702, 711, 331), (257, 703, 710, 333), (223, 700, 709, 319), (231, 701, 708, 320), (333, 710, 707, 284), (331, 711, 706, 299), (356, 712, 704, 269), (268, 273, 705, 704), (320, 708, 703, 257), (319, 709, 702, 252), (340, 713, 705, 273), (210, 699, 700, 223), (714, 723, 725, 716), (716, 725, 724, 717), (717, 724, 722, 715), (718, 727, 729, 720), (720, 729, 728, 721), (721, 728, 726, 719), (353, 350, 714, 716, 717, 715, 268), (731, 732, 733), (733, 732, 730), (739, 743, 742), (745, 746, 748), (730, 740, 743, 733), (733, 743, 739, 731), (734, 745, 748, 738), (738, 748, 744, 735), (220, 229, 740, 730), (743, 740, 742), (741, 742, 740), (748, 746, 744), (747, 744, 746), (208, 730, 732), (734, 738, 737), (738, 735, 737), (736, 737, 735)])
me_cylinder_003.polygons.foreach_set('use_smooth', [True] * 604)
me_cylinder_003.polygons.foreach_set('material_index', [0, 0, 0, 0, 0, 0, 0, 0, 0, 0, 0, 0, 0, 0, 0, 0, 0, 0, 0, 0, 0, 0, 0, 0, 0, 0, 0, 0, 0, 0, 0, 0, 0, 0, 0, 0, 0, 0, 0, 0, 0, 0, 0, 0, 0, 0, 0, 0, 0, 0, 0, 0, 0, 0, 0, 0, 0, 0, 0, 0, 0, 0, 0, 0, 0, 0, 0, 0, 0, 0, 0, 0, 0, 0, 0, 0, 0, 0, 0, 0, 0, 0, 0, 0, 0, 0, 0, 0, 0, 0, 0, 0, 0, 0, 0, 0, 0, 0, 0, 0, 0, 0, 0, 0, 0, 0, 0, 0, 0, 0, 0, 0, 0, 0, 0, 0, 0, 0, 0, 0, 0, 0, 0, 0, 0, 0, 0, 0, 3, 3, 3, 3, 3, 3, 3, 3, 3, 3, 3, 3, 3, 3, 3, 3, 3, 3, 3, 3, 3, 3, 3, 3, 3, 3, 3, 2, 1, 1, 2, 2, 2, 2, 2, 1, 2, 1, 1, 2, 1, 2, 1, 1, 1, 1, 2, 2, 1, 2, 2, 2, 2, 2, 2, 2, 2, 2, 2, 1, 1, 1, 1, 1, 1, 1, 1, 1, 1, 1, 1, 1, 1, 1, 1, 1, 1, 1, 1, 1, 1, 1, 1, 1, 1, 1, 1, 1, 1, 1, 1, 1, 1, 1, 1, 1, 1, 1, 1, 1, 1, 1, 1, 1, 1, 1, 1, 1, 1, 1, 1, 1, 2, 2, 2, 2, 2, 2, 2, 2, 2, 2, 2, 1, 2, 2, 2, 1, 1, 1, 1, 2, 1, 1, 1, 2, 1, 2, 1, 1, 1, 1, 2, 1, 1, 2, 1, 1, 1, 1, 1, 1, 1, 1, 1, 1, 1, 1, 1, 1, 1, 1, 1, 1, 1, 1, 1, 1, 1, 1, 1, 1, 1, 1, 1, 1, 1, 1, 1, 1, 1, 1, 0, 0, 0, 0, 0, 0, 0, 0, 0, 0, 0, 0, 0, 0, 0, 0, 0, 0, 0, 0, 0, 0, 0, 0, 0, 0, 0, 0, 0, 0, 0, 0, 0, 0, 0, 0, 0, 0, 0, 0, 0, 0, 0, 0, 0, 0, 0, 0, 0, 0, 0, 0, 0, 0, 0, 0, 0, 0, 0, 0, 0, 0, 0, 0, 0, 0, 0, 0, 0, 0, 0, 0, 0, 0, 0, 0, 0, 0, 0, 0, 0, 0, 0, 0, 0, 0, 0, 0, 0, 0, 0, 0, 0, 0, 0, 0, 0, 0, 0, 0, 0, 0, 0, 0, 0, 0, 0, 0, 0, 0, 0, 0, 0, 0, 0, 0, 0, 0, 0, 0, 0, 0, 5, 5, 5, 5, 5, 5, 5, 5, 5, 5, 5, 5, 5, 5, 5, 5, 5, 5, 0, 0, 0, 0, 0, 0, 0, 0, 0, 0, 0, 0, 4, 4, 4, 4, 4, 0, 4, 4, 4, 4, 4, 4, 4, 4, 4, 4, 4, 4, 4, 4, 4, 4, 4, 4, 4, 4, 4, 4, 4, 4, 4, 4, 1, 1, 1, 1, 1, 1, 1, 1, 1, 1, 1, 1, 2, 1, 1, 1, 1, 1, 1, 1, 2, 1, 1, 1, 1, 1, 1, 1, 2, 1, 1, 1, 1, 1, 1, 2, 1, 1, 1, 1, 1, 1, 1, 2, 1, 1, 1, 1, 1, 1, 1, 1, 1, 1, 1, 1, 2, 1, 1, 1, 1, 1, 1, 1, 1, 1, 1, 1, 1, 2, 1, 1, 1, 1, 1, 1, 1, 1, 1, 1, 1, 1, 1, 1, 1, 2, 1, 1, 1, 1, 1, 1, 1, 1, 1, 1, 1, 1, 1, 1, 1, 2, 1, 2, 1, 2, 2, 1, 1, 2])
_uv = me_cylinder_003.uv_layers.new(name='UVMap')
_uv.uv.foreach_set('vector', [0.878, 0.4185, 0.878, 0.5297, 0.876, 0.53, 0.8749, 0.4189, 0.8749, 0.4189, 0.876, 0.53, 0.874, 0.5298, 0.8721, 0.4191, 0.9357, 0.8043, 0.9357, 0.9205, 0.9336, 0.9206, 0.9326, 0.8049, 0.9326, 0.8049, 0.9336, 0.9206, 0.9314, 0.9208, 0.9298, 0.8055, 0.878, 0.5291, 0.8795, 0.4185, 0.8815, 0.4189, 0.8807, 0.5297, 0.8807, 0.5297, 0.8815, 0.4189, 0.8838, 0.4189, 0.8838, 0.53, 0.8642, 0.5278, 0.8667, 0.4187, 0.8686, 0.4185, 0.8667, 0.5279, 0.5076, 0.8961, 0.5012, 0.8971, 0.5006, 0.8919, 0.5043, 0.8913, 0.8667, 0.5279, 0.8686, 0.4185, 0.8707, 0.4187, 0.8698, 0.5285, 0.8698, 0.5285, 0.8707, 0.4187, 0.8721, 0.4193, 0.8721, 0.5296, 0.5069, 0.8842, 0.5069, 0.8882, 0.5043, 0.8913, 0.5006, 0.8919, 0.4978, 0.89, 0.4969, 0.8867, 0.4981, 0.8833, 0.501, 0.8813, 0.5045, 0.8815, 0.5012, 0.8971, 0.4961, 0.8937, 0.4978, 0.89, 0.5006, 0.8919, 0.7897, 0.5217, 0.7895, 0.5153, 0.7935, 0.5157, 0.7938, 0.5194, 0.7895, 0.5153, 0.79, 0.5099, 0.7938, 0.5126, 0.7935, 0.5157, 0.2172, 0.9036, 0.2118, 0.9039, 0.2117, 0.8999, 0.2149, 0.9, 0.5121, 0.8838, 0.5121, 0.8907, 0.5069, 0.8882, 0.5069, 0.8842, 0.2118, 0.9039, 0.2055, 0.904, 0.2082, 0.8997, 0.2117, 0.8999, 0.5078, 0.879, 0.5121, 0.8838, 0.5069, 0.8842, 0.5045, 0.8815, 0.5121, 0.8907, 0.5076, 0.8961, 0.5043, 0.8913, 0.5069, 0.8882, 0.8241, 0.5121, 0.8233, 0.5154, 0.8203, 0.5146, 0.8215, 0.5101, 0.8165, 0.5086, 0.8149, 0.5144, 0.8093, 0.5153, 0.8106, 0.5099, 0.1416, 0.9149, 0.1375, 0.9146, 0.1378, 0.9116, 0.1433, 0.9118, 0.1449, 0.9061, 0.1384, 0.906, 0.1383, 0.9, 0.1439, 0.9003, 0.2289, 0.9071, 0.2312, 0.9111, 0.2289, 0.9125, 0.2257, 0.9069, 0.2116, 0.9098, 0.2044, 0.9102, 0.2055, 0.904, 0.2118, 0.9039, 0.1375, 0.9146, 0.1333, 0.9149, 0.132, 0.912, 0.1378, 0.9116, 0.1384, 0.906, 0.131, 0.9067, 0.1315, 0.9005, 0.1383, 0.9, 0.2298, 0.9019, 0.2289, 0.9071, 0.2257, 0.9069, 0.2269, 0.9, 0.2183, 0.9093, 0.2116, 0.9098, 0.2118, 0.9039, 0.2172, 0.9036, 0.2338, 0.8986, 0.2298, 0.9019, 0.2269, 0.9, 0.2323, 0.8956, 0.7839, 0.5152, 0.7845, 0.5086, 0.79, 0.5099, 0.7895, 0.5153, 0.2386, 0.8991, 0.2338, 0.8986, 0.2323, 0.8956, 0.2388, 0.8962, 0.784, 0.5229, 0.7839, 0.5152, 0.7895, 0.5153, 0.7897, 0.5217, 0.8233, 0.52, 0.8241, 0.5242, 0.821, 0.5265, 0.8201, 0.5209, 0.7847, 0.528, 0.784, 0.5229, 0.7897, 0.5217, 0.7905, 0.5263, 0.8233, 0.5154, 0.8233, 0.52, 0.8201, 0.5209, 0.8203, 0.5146, 0.8149, 0.5144, 0.8145, 0.5222, 0.8093, 0.5222, 0.8093, 0.5153, 0.8203, 0.5146, 0.8201, 0.5209, 0.8145, 0.5222, 0.8149, 0.5144, 0.8201, 0.5209, 0.821, 0.5265, 0.8154, 0.5284, 0.8145, 0.5222, 0.7786, 0.5229, 0.7782, 0.516, 0.7839, 0.5152, 0.784, 0.5229, 0.7782, 0.516, 0.7788, 0.5098, 0.7845, 0.5086, 0.7839, 0.5152, 0.217, 0.9156, 0.2108, 0.9158, 0.2116, 0.9098, 0.2183, 0.9093, 0.1378, 0.9116, 0.132, 0.912, 0.131, 0.9067, 0.1384, 0.906, 0.2108, 0.9158, 0.2047, 0.9158, 0.2044, 0.9102, 0.2116, 0.9098, 0.1433, 0.9118, 0.1378, 0.9116, 0.1384, 0.906, 0.1449, 0.9061, 0.8215, 0.5101, 0.8203, 0.5146, 0.8149, 0.5144, 0.8165, 0.5086, 0.239, 0.9069, 0.2389, 0.9047, 0.2416, 0.9026, 0.2418, 0.9072, 0.2389, 0.9047, 0.2375, 0.9031, 0.2386, 0.8991, 0.2416, 0.9026, 0.2375, 0.9031, 0.2353, 0.903, 0.2338, 0.8986, 0.2386, 0.8991, 0.2353, 0.903, 0.2334, 0.9045, 0.2298, 0.9019, 0.2338, 0.8986, 0.2334, 0.9045, 0.233, 0.9068, 0.2289, 0.9071, 0.2298, 0.9019, 0.2359, 0.9094, 0.2378, 0.9087, 0.2394, 0.911, 0.2353, 0.9125, 0.233, 0.9068, 0.234, 0.9087, 0.2312, 0.9111, 0.2289, 0.9071, 0.234, 0.9087, 0.2359, 0.9094, 0.2353, 0.9125, 0.2312, 0.9111, 0.2378, 0.9087, 0.239, 0.9069, 0.2418, 0.9072, 0.2394, 0.911, 0.4583, 0.9469, 0.4569, 0.9623, 0.4528, 0.9714, 0.4464, 0.9734, 0.4384, 0.9681, 0.4295, 0.956, 0.3919, 0.8925, 0.3882, 0.8832, 0.3874, 0.873, 0.3896, 0.8636, 0.3945, 0.8564, 0.4428, 0.8108, 0.4487, 0.8072, 0.4537, 0.808, 0.4571, 0.8131, 0.4583, 0.8219, 0.2363, 0.8277, 0.2276, 0.7345, 0.2553, 0.722, 0.2487, 0.8233, 0.7379, 0.9672, 0.7367, 0.9761, 0.7335, 0.9813, 0.7288, 0.982, 0.7231, 0.9781, 0.6771, 0.93, 0.6724, 0.9224, 0.6702, 0.9127, 0.6708, 0.9024, 0.6742, 0.893, 0.7123, 0.8232, 0.7202, 0.8116, 0.7273, 0.8068, 0.733, 0.8092, 0.7366, 0.8187, 0.7379, 0.8342, 0.4937, 0.8199, 0.4913, 0.9007, 0.4583, 0.9012, 0.4607, 0.8204, 0.2363, 0.8277, 0.2487, 0.8233, 0.2489, 0.8361, 0.2382, 0.8403, 0.2382, 0.8403, 0.2489, 0.8361, 0.2512, 0.8463, 0.2413, 0.8505, 0.2413, 0.8505, 0.2512, 0.8463, 0.2553, 0.8527, 0.2453, 0.8572, 0.7651, 0.9157, 0.7543, 0.9202, 0.7508, 0.91, 0.7628, 0.9047, 0.7628, 0.9047, 0.7508, 0.91, 0.7482, 0.8951, 0.7623, 0.8891, 0.4583, 0.9012, 0.4913, 0.9007, 0.4916, 0.9109, 0.459, 0.9113, 0.459, 0.9113, 0.4916, 0.9109, 0.4933, 0.92, 0.4615, 0.9204, 0.4615, 0.9204, 0.4933, 0.92, 0.4961, 0.9267, 0.4655, 0.927, 0.7379, 0.8068, 0.7651, 0.807, 0.7639, 0.816, 0.7381, 0.8157, 0.4937, 0.8199, 0.4607, 0.8204, 0.4617, 0.8119, 0.4944, 0.8114, 0.4944, 0.8114, 0.4617, 0.8119, 0.464, 0.8075, 0.4961, 0.8072, 0.7569, 0.5121, 0.7569, 0.4815, 0.7631, 0.4833, 0.7631, 0.5129, 0.7631, 0.5129, 0.7631, 0.4833, 0.7703, 0.4833, 0.7703, 0.5117, 0.7482, 0.8951, 0.7381, 0.8157, 0.7639, 0.816, 0.7623, 0.8891, 0.9005, 0.4185, 0.9005, 0.4646, 0.8985, 0.4649, 0.8974, 0.4189, 0.8974, 0.4189, 0.8985, 0.4649, 0.8966, 0.4647, 0.8946, 0.419, 0.1762, 0.869, 0.1762, 0.9169, 0.1741, 0.917, 0.1731, 0.8695, 0.1731, 0.8695, 0.1741, 0.917, 0.1719, 0.9172, 0.1703, 0.8701, 0.8946, 0.5103, 0.8962, 0.4649, 0.8982, 0.4653, 0.8973, 0.5109, 0.8973, 0.5109, 0.8982, 0.4653, 0.9005, 0.4652, 0.9005, 0.5112, 0.7703, 0.5263, 0.7728, 0.4817, 0.7747, 0.4815, 0.7729, 0.5263, 0.8505, 0.5256, 0.8441, 0.5266, 0.8436, 0.5215, 0.8472, 0.5209, 0.7729, 0.5263, 0.7747, 0.4815, 0.7768, 0.4817, 0.776, 0.527, 0.776, 0.527, 0.7768, 0.4817, 0.7782, 0.4823, 0.7782, 0.528, 0.8498, 0.5138, 0.8498, 0.5177, 0.8472, 0.5209, 0.8436, 0.5215, 0.8407, 0.5196, 0.8398, 0.5163, 0.841, 0.5129, 0.8439, 0.5108, 0.8474, 0.5111, 0.8441, 0.5266, 0.839, 0.5232, 0.8407, 0.5196, 0.8436, 0.5215, 0.8052, 0.5217, 0.805, 0.5153, 0.809, 0.5157, 0.8093, 0.5194, 0.805, 0.5153, 0.8055, 0.5099, 0.8093, 0.5126, 0.809, 0.5157, 0.2033, 0.9036, 0.1978, 0.9039, 0.1978, 0.8999, 0.2009, 0.9, 0.855, 0.5134, 0.855, 0.5203, 0.8498, 0.5177, 0.8498, 0.5138, 0.1978, 0.9039, 0.1916, 0.904, 0.1942, 0.8997, 0.1978, 0.8999, 0.8507, 0.5086, 0.855, 0.5134, 0.8498, 0.5138, 0.8474, 0.5111, 0.855, 0.5203, 0.8505, 0.5256, 0.8472, 0.5209, 0.8498, 0.5177, 0.839, 0.5121, 0.8382, 0.5154, 0.8352, 0.5146, 0.8363, 0.5101, 0.8313, 0.5086, 0.8298, 0.5144, 0.8242, 0.5153, 0.8254, 0.5099, 0.1871, 0.915, 0.183, 0.9147, 0.1833, 0.9116, 0.1888, 0.9119, 0.1904, 0.9062, 0.1839, 0.9061, 0.1838, 0.9, 0.1894, 0.9004, 0.4992, 0.9085, 0.5016, 0.9126, 0.4993, 0.914, 0.4961, 0.9084, 0.1977, 0.9098, 0.1904, 0.9102, 0.1916, 0.904, 0.1978, 0.9039, 0.183, 0.9147, 0.1787, 0.915, 0.1775, 0.9121, 0.1833, 0.9116, 0.1839, 0.9061, 0.1765, 0.9068, 0.177, 0.9005, 0.1838, 0.9, 0.5001, 0.9034, 0.4992, 0.9085, 0.4961, 0.9084, 0.4973, 0.9015, 0.2044, 0.9093, 0.1977, 0.9098, 0.1978, 0.9039, 0.2033, 0.9036, 0.5041, 0.9001, 0.5001, 0.9034, 0.4973, 0.9015, 0.5026, 0.8971, 0.7994, 0.5152, 0.8, 0.5086, 0.8055, 0.5099, 0.805, 0.5153, 0.5089, 0.9005, 0.5041, 0.9001, 0.5026, 0.8971, 0.5092, 0.8976, 0.7995, 0.5229, 0.7994, 0.5152, 0.805, 0.5153, 0.8052, 0.5217, 0.8381, 0.52, 0.839, 0.5242, 0.8359, 0.5265, 0.835, 0.5209, 0.8002, 0.528, 0.7995, 0.5229, 0.8052, 0.5217, 0.806, 0.5263, 0.8382, 0.5154, 0.8381, 0.52, 0.835, 0.5209, 0.8352, 0.5146, 0.8298, 0.5144, 0.8294, 0.5222, 0.8241, 0.5222, 0.8242, 0.5153, 0.8352, 0.5146, 0.835, 0.5209, 0.8294, 0.5222, 0.8298, 0.5144, 0.835, 0.5209, 0.8359, 0.5265, 0.8303, 0.5284, 0.8294, 0.5222, 0.7941, 0.5229, 0.7938, 0.516, 0.7994, 0.5152, 0.7995, 0.5229, 0.7938, 0.516, 0.7943, 0.5098, 0.8, 0.5086, 0.7994, 0.5152, 0.2031, 0.9156, 0.1968, 0.9158, 0.1977, 0.9098, 0.2044, 0.9093, 0.1833, 0.9116, 0.1775, 0.9121, 0.1765, 0.9068, 0.1839, 0.9061, 0.1968, 0.9158, 0.1908, 0.9158, 0.1904, 0.9102, 0.1977, 0.9098, 0.1888, 0.9119, 0.1833, 0.9116, 0.1839, 0.9061, 0.1904, 0.9062, 0.8363, 0.5101, 0.8352, 0.5146, 0.8298, 0.5144, 0.8313, 0.5086, 0.5093, 0.9083, 0.5093, 0.9062, 0.512, 0.904, 0.5121, 0.9087, 0.5093, 0.9062, 0.5078, 0.9046, 0.5089, 0.9005, 0.512, 0.904, 0.5078, 0.9046, 0.5056, 0.9044, 0.5041, 0.9001, 0.5089, 0.9005, 0.5056, 0.9044, 0.5038, 0.9059, 0.5001, 0.9034, 0.5041, 0.9001, 0.5038, 0.9059, 0.5033, 0.9083, 0.4992, 0.9085, 0.5001, 0.9034, 0.5063, 0.9108, 0.5082, 0.9101, 0.5097, 0.9124, 0.5057, 0.914, 0.5033, 0.9083, 0.5044, 0.9102, 0.5016, 0.9126, 0.4992, 0.9085, 0.5044, 0.9102, 0.5063, 0.9108, 0.5057, 0.914, 0.5016, 0.9126, 0.5082, 0.9101, 0.5093, 0.9083, 0.5121, 0.9087, 0.5097, 0.9124, 0.7282, 0.2669, 0.6682, 0.4715, 0.4834, 0.3527, 0.7015, 0.2428, 0.7015, 0.2428, 0.4834, 0.3527, 0.4941, 0.1315, 0.6974, 0.2035, 0.6974, 0.2035, 0.4941, 0.1315, 0.6366, 0.0001485, 0.7183, 0.1698, 0.7183, 0.1698, 0.6366, 0.0001485, 0.8053, 0.00261, 0.7584, 0.1634, 0.7584, 0.1634, 0.8053, 0.00261, 0.949, 0.09114, 0.7883, 0.1909, 0.7883, 0.1909, 0.949, 0.09114, 0.9999, 0.2784, 0.7901, 0.2313, 0.7901, 0.2313, 0.9999, 0.2784, 0.8881, 0.4715, 0.7638, 0.2603, 0.7638, 0.2603, 0.8881, 0.4715, 0.6682, 0.4715, 0.7282, 0.2669, 0.7282, 0.2669, 0.7015, 0.2428, 0.6974, 0.2035, 0.7183, 0.1698, 0.7584, 0.1634, 0.7883, 0.1909, 0.7901, 0.2313, 0.7638, 0.2603, 0.2552, 0.2852, 0.3614, 0.5117, 0.1299, 0.4954, 0.2194, 0.2897, 0.2194, 0.2897, 0.1299, 0.4954, 0.0001485, 0.337, 0.1909, 0.2634, 0.1909, 0.2634, 0.0001485, 0.337, 0.01365, 0.1527, 0.1853, 0.2224, 0.1853, 0.2224, 0.01365, 0.1527, 0.1347, 0.03839, 0.2097, 0.1899, 0.2097, 0.1899, 0.1347, 0.03839, 0.3047, 0.0001485, 0.2494, 0.1889, 0.2494, 0.1889, 0.3047, 0.0001485, 0.4831, 0.1097, 0.2747, 0.217, 0.2747, 0.217, 0.4831, 0.1097, 0.4831, 0.3227, 0.2822, 0.2562, 0.2822, 0.2562, 0.4831, 0.3227, 0.3614, 0.5117, 0.2552, 0.2852, 0.2552, 0.2852, 0.2194, 0.2897, 0.1909, 0.2634, 0.1853, 0.2224, 0.2097, 0.1899, 0.2494, 0.1889, 0.2747, 0.217, 0.2822, 0.2562, 0.2409, 0.82, 0.1935, 0.9801, 0.05075, 0.8917, 0.2112, 0.7928, 0.2112, 0.7928, 0.05075, 0.8917, 0.0001485, 0.7052, 0.2095, 0.7529, 0.2095, 0.7529, 0.0001485, 0.7052, 0.1117, 0.512, 0.2355, 0.7242, 0.2355, 0.7242, 0.1117, 0.512, 0.3331, 0.512, 0.2718, 0.7169, 0.2718, 0.7169, 0.3331, 0.512, 0.519, 0.6334, 0.3001, 0.7418, 0.3001, 0.7418, 0.519, 0.6334, 0.5045, 0.8542, 0.3016, 0.7801, 0.3016, 0.7801, 0.5045, 0.8542, 0.3612, 0.9835, 0.2807, 0.8137, 0.2807, 0.8137, 0.3612, 0.9835, 0.1935, 0.9801, 0.2409, 0.82, 0.2409, 0.82, 0.2112, 0.7928, 0.2095, 0.7529, 0.2355, 0.7242, 0.2718, 0.7169, 0.3001, 0.7418, 0.3016, 0.7801, 0.2807, 0.8137, 0.9288, 0.0595, 0.9306, 0.0, 0.967, 0.001362, 0.9652, 0.06068, 0.8726, 0.5228, 0.8868, 0.5239, 0.8721, 0.5427, 0.8624, 0.5425, 0.8497, 0.01771, 0.9217, 0.0293, 0.9282, 0.07003, 0.9114, 0.08917, 0.8431, 0.07801, 0.9288, 0.6047, 0.927, 0.5452, 0.9634, 0.5442, 0.9652, 0.6035, 0.9276, 0.3806, 0.9302, 0.3322, 0.9671, 0.3384, 0.9646, 0.3843, 0.8989, 0.03595, 0.8989, 0.0, 0.9249, 0.0, 0.9249, 0.03595, 0.9375, 1.0, 0.929, 0.8899, 0.9571, 0.8888, 0.9632, 0.999, 0.8989, 0.03572, 0.8813, 0.07774, 0.7638, 0.03489, 0.7881, 0.0, 0.7923, 0.5385, 0.8624, 0.5425, 0.8526, 0.608, 0.7891, 0.6022, 1.0, 0.6642, 1.0, 0.7685, 0.9647, 0.7337, 0.9632, 0.6672, 0.5324, 0.5313, 0.5862, 0.5316, 0.5861, 0.5934, 0.5323, 0.593, 0.7396, 0.5359, 0.7923, 0.5385, 0.7891, 0.6022, 0.7379, 0.5987, 0.9249, 0.7735, 0.926, 0.6642, 0.9632, 0.6656, 0.9609, 0.7356, 0.08925, 0.08827, 0.1588, 0.07727, 0.1663, 0.1439, 0.1033, 0.1534, 0.7901, 0.7357, 0.7656, 0.701, 0.8783, 0.6658, 0.8989, 0.7012, 0.4433, 0.06029, 0.5003, 0.05994, 0.5003, 0.1253, 0.4437, 0.1258, 0.318, 0.5316, 0.3702, 0.5311, 0.37, 0.593, 0.3179, 0.5939, 0.6386, 0.5325, 0.6905, 0.5334, 0.6896, 0.5959, 0.6383, 0.5945, 0.2177, 0.07075, 0.2735, 0.06545, 0.2765, 0.1321, 0.2226, 0.1374, 0.926, 0.4872, 0.9249, 0.4291, 0.9621, 0.4302, 0.9628, 0.4872, 0.926, 0.1771, 0.927, 0.119, 0.9634, 0.12, 0.9628, 0.1771, 0.0652, 0.523, 0.08108, 0.5212, 0.09184, 0.5416, 0.08051, 0.5424, 0.7166, 0.7323, 0.705, 0.7073, 0.7656, 0.701, 0.7901, 0.7357, 0.9985, 0.8837, 0.9956, 0.9986, 0.9696, 0.9981, 0.9701, 0.8832, 0.8989, 0.6653, 0.8989, 0.6237, 0.9249, 0.6237, 0.9249, 0.6653, 0.9276, 0.2837, 0.9249, 0.2352, 0.9621, 0.2342, 0.9646, 0.2801, 0.8989, 0.5261, 0.9249, 0.5261, 0.9249, 0.6237, 0.8989, 0.6237, 0.8989, 0.03595, 0.9249, 0.03595, 0.9249, 0.1298, 0.8989, 0.1298, 0.8989, 0.1298, 0.9249, 0.1298, 0.9249, 0.2378, 0.8989, 0.2378, 0.8989, 0.2378, 0.9249, 0.2378, 0.9249, 0.4022, 0.8989, 0.4022, 0.8989, 0.4022, 0.9249, 0.4022, 0.9249, 0.5261, 0.8989, 0.5261, 0.3471, 0.736, 0.2306, 0.7357, 0.1199, 0.6994, 0.07524, 0.651, 0.03061, 0.6025, 0.01932, 0.5444, 0.008031, 0.4864, 0.004015, 0.4268, 0.0, 0.3673, 0.00437, 0.3078, 0.008739, 0.2483, 0.02038, 0.1902, 0.03203, 0.1321, 0.07684, 0.08393, 0.1217, 0.03571, 0.2325, 0.0, 0.349, 0.0003109, 0.458, 0.03482, 0.4373, 0.07029, 0.3887, 0.163, 0.3545, 0.2702, 0.3493, 0.4345, 0.3829, 0.5593, 0.4403, 0.6583, 0.458, 0.7003, 0.3127, 0.8393, 0.367, 0.8383, 0.3686, 0.9212, 0.3126, 0.9217, 0.1109, 0.3987, 0.1703, 0.3899, 0.1705, 0.4678, 0.1557, 0.468, 0.1355, 0.4629, 0.1199, 0.4485, 0.1132, 0.4288, 0.2101, 0.8421, 0.2593, 0.8401, 0.2566, 0.9246, 0.2038, 0.9233, 0.8137, 0.9262, 0.814, 0.9201, 0.8274, 0.9175, 0.829, 0.9227, 0.4229, 0.838, 0.4793, 0.8376, 0.4832, 0.9189, 0.4262, 0.919, 0.7996, 0.8439, 0.8575, 0.8471, 0.8596, 0.8766, 0.8566, 0.8959, 0.8449, 0.9101, 0.8274, 0.9175, 0.814, 0.9201, 0.5556, 0.3699, 0.6117, 0.3707, 0.6095, 0.4516, 0.5533, 0.4507, 0.1003, 0.8481, 0.1586, 0.8442, 0.15, 0.9219, 0.1374, 0.9202, 0.1186, 0.9126, 0.1055, 0.8976, 0.1004, 0.8783, 0.08051, 0.5424, 0.09184, 0.5416, 0.1026, 0.6075, 0.09408, 0.6079, 0.5573, 0.06036, 0.6142, 0.06121, 0.6131, 0.1269, 0.5568, 0.1258, 0.8624, 0.5425, 0.8721, 0.5427, 0.8604, 0.6083, 0.8526, 0.608, 0.8431, 0.07801, 0.9114, 0.08917, 0.8968, 0.1541, 0.8343, 0.1443, 0.4241, 0.5311, 0.4783, 0.531, 0.4781, 0.5927, 0.4239, 0.5928, 0.7841, 0.07133, 0.8431, 0.07801, 0.8343, 0.1443, 0.7778, 0.1377, 0.09184, 0.5416, 0.1635, 0.5366, 0.1667, 0.6012, 0.1026, 0.6075, 0.6705, 0.06321, 0.7271, 0.06584, 0.7237, 0.1324, 0.6687, 0.1292, 0.3299, 0.06295, 0.3863, 0.06107, 0.3873, 0.1268, 0.3316, 0.129, 0.217, 0.5343, 0.2664, 0.5323, 0.2665, 0.5952, 0.2182, 0.5977, 0.7596, 0.9288, 0.7613, 0.9221, 0.814, 0.9201, 0.8137, 0.9262, 0.8575, 0.8471, 0.8636, 0.8471, 0.8645, 0.8765, 0.8596, 0.8766, 0.09283, 0.8479, 0.1003, 0.8481, 0.1004, 0.8783, 0.09334, 0.8781, 0.2024, 0.9328, 0.2038, 0.9233, 0.2566, 0.9246, 0.2557, 0.9344, 0.6535, 0.9206, 0.7086, 0.9237, 0.706, 0.9315, 0.6509, 0.929, 0.4262, 0.919, 0.4832, 0.9189, 0.4813, 0.9286, 0.4246, 0.9287, 0.3126, 0.9217, 0.3686, 0.9212, 0.3674, 0.9312, 0.3115, 0.9314, 0.5405, 0.9184, 0.5973, 0.9202, 0.5948, 0.9293, 0.5384, 0.9278, 0.3316, 0.3738, 0.3867, 0.371, 0.384, 0.4517, 0.329, 0.4544, 0.1324, 0.9278, 0.1374, 0.9202, 0.15, 0.9219, 0.147, 0.9313, 0.7482, 0.842, 0.7996, 0.8439, 0.814, 0.9201, 0.7613, 0.9221, 0.6456, 0.8392, 0.699, 0.8402, 0.7086, 0.9237, 0.6535, 0.9206, 0.773, 0.3827, 0.8272, 0.3898, 0.8229, 0.4677, 0.77, 0.4623, 0.4429, 0.37, 0.4993, 0.3693, 0.4967, 0.4501, 0.4402, 0.4508, 0.6667, 0.3734, 0.7209, 0.3767, 0.7187, 0.457, 0.6646, 0.4541, 0.5355, 0.8378, 0.5915, 0.8381, 0.5973, 0.9202, 0.5405, 0.9184, 0.2248, 0.383, 0.2772, 0.3771, 0.2748, 0.4575, 0.2235, 0.4627, 0.2246, 0.2127, 0.2778, 0.207, 0.2781, 0.2889, 0.2254, 0.2949, 0.5325, 0.6665, 0.5868, 0.6668, 0.5881, 0.7492, 0.5332, 0.7489, 0.6678, 0.2037, 0.7224, 0.2071, 0.7216, 0.2887, 0.6673, 0.2852, 0.7894, 0.6763, 0.8505, 0.6833, 0.8524, 0.7645, 0.7922, 0.7577, 0.4439, 0.2, 0.5003, 0.1995, 0.5001, 0.2809, 0.4439, 0.2816, 0.7754, 0.2128, 0.8308, 0.2201, 0.829, 0.3027, 0.7742, 0.2949, 0.6392, 0.668, 0.6906, 0.6694, 0.6931, 0.7515, 0.6411, 0.7503, 0.7387, 0.6724, 0.7894, 0.6763, 0.7922, 0.7577, 0.7414, 0.7542, 0.8308, 0.2201, 0.8921, 0.2307, 0.8894, 0.3142, 0.829, 0.3027, 0.3325, 0.2036, 0.3878, 0.2011, 0.3878, 0.2826, 0.3326, 0.2854, 0.1076, 0.2301, 0.1691, 0.2197, 0.1703, 0.3025, 0.1096, 0.3135, 0.5566, 0.2, 0.6126, 0.2011, 0.6123, 0.2825, 0.5564, 0.2815, 0.105, 0.6832, 0.1665, 0.6758, 0.1641, 0.7576, 0.1035, 0.7647, 0.4234, 0.6663, 0.478, 0.6661, 0.478, 0.7486, 0.4228, 0.7488, 0.09687, 0.6835, 0.105, 0.6832, 0.1035, 0.7647, 0.09559, 0.7649, 0.2173, 0.6719, 0.2653, 0.6689, 0.2631, 0.7512, 0.2148, 0.7539, 0.8505, 0.6833, 0.858, 0.6836, 0.8596, 0.7647, 0.8524, 0.7645, 0.3167, 0.6676, 0.3691, 0.6665, 0.3679, 0.749, 0.3149, 0.75, 0.7904, 0.3015, 0.6408, 0.3839, 0.652, 0.2967, 0.6632, 0.2096, 0.6641, 0.5426, 0.6524, 0.4632, 0.6408, 0.3839, 0.7956, 0.4658, 0.7956, 0.4658, 0.6408, 0.3839, 0.7904, 0.3015, 0.7904, 0.3015, 0.6632, 0.2096, 0.824, 0.1768, 0.7956, 0.4658, 0.8298, 0.5731, 0.6641, 0.5426, 0.7656, 0.701, 0.6641, 0.5426, 0.8298, 0.5731, 0.8783, 0.6658, 0.7638, 0.03489, 0.8813, 0.07774, 0.824, 0.1768, 0.6632, 0.2096, 0.4619, 0.3111, 0.4659, 0.2532, 0.6632, 0.2096, 0.652, 0.2967, 0.4623, 0.4267, 0.458, 0.3689, 0.6408, 0.3839, 0.6524, 0.4632, 0.4945, 0.148, 0.6632, 0.2096, 0.4659, 0.2532, 0.4802, 0.2006, 0.4666, 0.4846, 0.6641, 0.5426, 0.4965, 0.5933, 0.4816, 0.5389, 0.08108, 0.5212, 0.09888, 0.4838, 0.1645, 0.4786, 0.1635, 0.5366, 0.09184, 0.5416, 0.7656, 0.701, 0.705, 0.7073, 0.664, 0.6727, 0.6641, 0.5426, 0.4965, 0.5933, 0.6641, 0.5426, 0.5662, 0.673, 0.5314, 0.6331, 0.5588, 0.06117, 0.6632, 0.2096, 0.4945, 0.148, 0.5266, 0.1046, 0.7928, 0.4826, 0.8547, 0.4855, 0.8726, 0.5228, 0.8624, 0.5425, 0.7923, 0.5385, 0.2157, 0.4779, 0.2667, 0.4758, 0.2664, 0.5323, 0.217, 0.5343, 0.3279, 0.00248, 0.385, 0.0008697, 0.3863, 0.06107, 0.3299, 0.06295, 0.6727, 0.002752, 0.7298, 0.003737, 0.7271, 0.06584, 0.6705, 0.06321, 0.6252, 0.03877, 0.6623, 0.06518, 0.6632, 0.2096, 0.5588, 0.06117, 0.7897, 0.01114, 0.8497, 0.01771, 0.8431, 0.07801, 0.7841, 0.07133, 0.4239, 0.4765, 0.4784, 0.4764, 0.4783, 0.531, 0.4241, 0.5311, 0.07298, 0.06985, 0.07878, 0.02825, 0.1509, 0.01586, 0.1588, 0.07727, 0.08925, 0.08827, 0.7638, 0.03489, 0.6632, 0.2096, 0.6623, 0.06518, 0.7031, 0.0298, 0.5579, 0.0005967, 0.6156, 0.001018, 0.6142, 0.06121, 0.5573, 0.06036, 1.0, 0.7685, 0.9985, 0.8837, 0.9701, 0.8832, 0.9671, 0.8106, 0.2109, 0.01019, 0.2707, 0.003173, 0.2735, 0.06545, 0.2177, 0.07075, 0.6402, 0.4774, 0.6932, 0.477, 0.6905, 0.5334, 0.6386, 0.5325, 0.3181, 0.4765, 0.3694, 0.476, 0.3702, 0.5311, 0.318, 0.5316, 0.4427, 0.0005348, 0.5003, 0.000135, 0.5003, 0.05994, 0.4433, 0.06029, 0.929, 0.8899, 0.9249, 0.7735, 0.9588, 0.8154, 0.9571, 0.8888, 0.7429, 0.4804, 0.7928, 0.4826, 0.7923, 0.5385, 0.7396, 0.5359, 0.5329, 0.4768, 0.5873, 0.4767, 0.5862, 0.5316, 0.5324, 0.5313, 0.5662, 0.673, 0.6641, 0.5426, 0.664, 0.6727, 0.6278, 0.6972, 0.3179, 0.5939, 0.37, 0.593, 0.3691, 0.6665, 0.3167, 0.6676, 0.8526, 0.608, 0.8604, 0.6083, 0.858, 0.6836, 0.8505, 0.6833, 0.2182, 0.5977, 0.2665, 0.5952, 0.2653, 0.6689, 0.2173, 0.6719, 0.09408, 0.6079, 0.1026, 0.6075, 0.105, 0.6832, 0.09687, 0.6835, 0.4239, 0.5928, 0.4781, 0.5927, 0.478, 0.6661, 0.4234, 0.6663, 0.1026, 0.6075, 0.1667, 0.6012, 0.1665, 0.6758, 0.105, 0.6832, 0.5568, 0.1258, 0.6131, 0.1269, 0.6126, 0.2011, 0.5566, 0.2, 0.1033, 0.1534, 0.1663, 0.1439, 0.1691, 0.2197, 0.1076, 0.2301, 0.3316, 0.129, 0.3873, 0.1268, 0.3878, 0.2011, 0.3325, 0.2036, 0.8343, 0.1443, 0.8968, 0.1541, 0.8921, 0.2307, 0.8308, 0.2201, 0.7379, 0.5987, 0.7891, 0.6022, 0.7894, 0.6763, 0.7387, 0.6724, 0.6383, 0.5945, 0.6896, 0.5959, 0.6906, 0.6694, 0.6392, 0.668, 0.7778, 0.1377, 0.8343, 0.1443, 0.8308, 0.2201, 0.7754, 0.2128, 0.4437, 0.1258, 0.5003, 0.1253, 0.5003, 0.1995, 0.4439, 0.2, 0.7891, 0.6022, 0.8526, 0.608, 0.8505, 0.6833, 0.7894, 0.6763, 0.6687, 0.1292, 0.7237, 0.1324, 0.7224, 0.2071, 0.6678, 0.2037, 0.5323, 0.593, 0.5861, 0.5934, 0.5868, 0.6668, 0.5325, 0.6665, 0.2226, 0.1374, 0.2765, 0.1321, 0.2778, 0.207, 0.2246, 0.2127, 0.2254, 0.2949, 0.2781, 0.2889, 0.2772, 0.3771, 0.2248, 0.383, 0.5332, 0.7489, 0.5881, 0.7492, 0.5915, 0.8381, 0.5355, 0.8378, 0.6673, 0.2852, 0.7216, 0.2887, 0.7209, 0.3767, 0.6667, 0.3734, 0.7922, 0.7577, 0.8524, 0.7645, 0.8575, 0.8471, 0.7996, 0.8439, 0.4439, 0.2816, 0.5001, 0.2809, 0.4993, 0.3693, 0.4429, 0.37, 0.7742, 0.2949, 0.829, 0.3027, 0.8272, 0.3898, 0.773, 0.3827, 0.6411, 0.7503, 0.6931, 0.7515, 0.699, 0.8402, 0.6456, 0.8392, 0.7414, 0.7542, 0.7922, 0.7577, 0.7996, 0.8439, 0.7482, 0.842, 0.829, 0.3027, 0.8894, 0.3142, 0.8862, 0.3994, 0.8272, 0.3898, 0.3326, 0.2854, 0.3878, 0.2826, 0.3867, 0.371, 0.3316, 0.3738, 0.1096, 0.3135, 0.1703, 0.3025, 0.1703, 0.3899, 0.1109, 0.3987, 0.5564, 0.2815, 0.6123, 0.2825, 0.6117, 0.3707, 0.5556, 0.3699, 0.1035, 0.7647, 0.1641, 0.7576, 0.1586, 0.8442, 0.1003, 0.8481, 0.4228, 0.7488, 0.478, 0.7486, 0.4793, 0.8376, 0.4229, 0.838, 0.09559, 0.7649, 0.1035, 0.7647, 0.1003, 0.8481, 0.09283, 0.8479, 0.2148, 0.7539, 0.2631, 0.7512, 0.2593, 0.8401, 0.2101, 0.8421, 0.8524, 0.7645, 0.8596, 0.7647, 0.8636, 0.8471, 0.8575, 0.8471, 0.3149, 0.75, 0.3679, 0.749, 0.367, 0.8383, 0.3127, 0.8393, 0.8057, 0.4185, 0.84, 0.4185, 0.8642, 0.4438, 0.8642, 0.4798, 0.84, 0.5052, 0.8057, 0.5052, 0.7815, 0.4798, 0.7815, 0.4439, 0.5155, 0.5346, 0.6023, 0.5325, 0.6064, 0.8068, 0.6064, 0.8068, 0.6023, 0.5325, 0.6917, 0.5318, 0.6915, 0.8061, 0.6915, 0.8061, 0.6917, 0.5318, 0.775, 0.5325, 0.7708, 0.8068, 0.5198, 0.519, 0.257, 0.5318, 0.256, 0.4569, 0.5189, 0.4477, 0.2558, 0.1738, 0.256, 0.08004, 0.5189, 0.08883, 0.5186, 0.1782, 0.5189, 0.08883, 0.256, 0.08004, 0.257, 0.0, 0.5198, 0.01263, 0.5155, 0.5318, 0.5155, 0.8041, 0.4311, 0.8072, 0.4352, 0.5347, 0.4352, 0.5347, 0.4311, 0.8072, 0.3416, 0.8053, 0.3499, 0.5329, 0.3499, 0.5329, 0.3416, 0.8053, 0.2557, 0.7987, 0.0, 0.8304, 0.07948, 0.5591, 0.07438, 0.825, 0.07948, 0.5591, 0.1539, 0.5595, 0.1526, 0.8255, 0.07438, 0.825, 0.1539, 0.5595, 0.2254, 0.5641, 0.2276, 0.8304, 0.1526, 0.8255, 0.7815, 0.01161, 0.7809, 0.07045, 0.5201, 0.06176, 0.5207, 0.0, 0.7807, 0.3238, 0.7809, 0.4078, 0.5201, 0.4161, 0.5199, 0.3279, 0.7809, 0.4078, 0.7815, 0.47, 0.5207, 0.4815, 0.5201, 0.4161, 0.7784, 0.5332, 0.8507, 0.5319, 0.8509, 0.803, 0.775, 0.8043, 0.8507, 0.5319, 0.925, 0.5318, 0.9289, 0.8028, 0.8509, 0.803, 0.925, 0.5318, 1.0, 0.8043, 0.9289, 0.8028, 0.9655, 0.4823, 0.9321, 0.4842, 0.9395, 0.2126, 0.9655, 0.2092, 0.006471, 0.1899, 0.02413, 0.1016, 0.04498, 0.1123, 0.0273, 0.1954, 0.08936, 0.02796, 0.09206, 0.05202, 0.04498, 0.1123, 0.02413, 0.1016, 0.1704, 0.5591, 0.1628, 0.5329, 0.2372, 0.5326, 0.2557, 0.5588, 0.1704, 0.000312, 0.1629, 0.02699, 0.09206, 0.05202, 0.08936, 0.02796, 0.08936, 0.532, 0.092, 0.5084, 0.1628, 0.5329, 0.1704, 0.5591, 0.2557, 0.0, 0.2373, 0.02671, 0.1629, 0.02699, 0.1704, 0.000312, 0.02402, 0.4588, 0.04478, 0.4482, 0.092, 0.5084, 0.08936, 0.532, 0.9967, 0.4852, 0.9721, 0.4813, 0.9655, 0.2092, 0.9967, 0.2118, 0.006419, 0.3707, 0.0, 0.2804, 0.02081, 0.2804, 0.02721, 0.3654, 0.7807, 0.153, 0.7807, 0.2382, 0.5198, 0.2379, 0.5199, 0.1485, 0.2558, 0.3646, 0.2557, 0.2695, 0.5185, 0.2692, 0.5186, 0.3598, 0.256, 0.4569, 0.2558, 0.3646, 0.5186, 0.3598, 0.5189, 0.4477, 0.7809, 0.07045, 0.7807, 0.153, 0.5199, 0.1485, 0.5201, 0.06176, 0.02402, 0.4588, 0.006419, 0.3707, 0.02721, 0.3654, 0.04478, 0.4482, 0.0, 0.2804, 0.006471, 0.1899, 0.0273, 0.1954, 0.02081, 0.2804, 0.7807, 0.2382, 0.7807, 0.3238, 0.5199, 0.3279, 0.5198, 0.2379, 0.2557, 0.2695, 0.2558, 0.1738, 0.5186, 0.1782, 0.5185, 0.2692, 0.1159, 0.9908, 0.02507, 0.9913, 0.02507, 0.8308, 0.1159, 0.8304, 0.7651, 0.9393, 0.7651, 0.8121, 0.7704, 0.812, 0.7703, 0.9393, 0.9298, 0.9643, 0.7751, 0.971, 0.7751, 0.8257, 0.9298, 0.819, 0.9321, 0.1782, 0.9281, 0.1937, 0.9172, 0.2051, 0.9023, 0.2092, 0.8113, 0.2092, 0.7964, 0.205, 0.7855, 0.1936, 0.7815, 0.1781, 0.7815, 0.03107, 0.7855, 0.01553, 0.7964, 0.004157, 0.8113, 0.0, 0.9023, 4.813e-05, 0.9172, 0.004221, 0.9281, 0.01561, 0.9321, 0.03115, 0.2836, 0.8074, 0.3733, 0.8072, 0.3733, 0.9686, 0.2836, 0.9688, 0.6558, 0.9686, 0.6558, 0.8073, 0.6702, 0.8068, 0.6702, 0.9681, 0.2557, 0.9693, 0.2557, 0.8079, 0.2683, 0.8075, 0.2683, 0.9689, 0.2683, 0.9689, 0.2683, 0.8075, 0.2836, 0.8074, 0.2836, 0.9688, 0.7751, 0.971, 0.9298, 0.9643, 0.9297, 0.9803, 0.7751, 0.987, 0.7751, 0.987, 0.9297, 0.9803, 0.9296, 0.9934, 0.775, 1.0, 0.3874, 0.8072, 0.3874, 0.9686, 0.3733, 0.9686, 0.3733, 0.8072, 0.2276, 0.722, 0.2276, 0.5607, 0.2429, 0.5599, 0.2429, 0.7212, 0.2429, 0.7212, 0.2429, 0.5599, 0.2548, 0.5591, 0.2548, 0.7204, 0.131, 0.8306, 0.131, 0.991, 0.1159, 0.9908, 0.1159, 0.8304, 0.9298, 0.819, 0.7751, 0.8257, 0.7751, 0.811, 0.9297, 0.8043, 0.0, 0.9925, 1.351e-07, 0.832, 0.01038, 0.8312, 0.01038, 0.9917, 0.01038, 0.9917, 0.01038, 0.8312, 0.02507, 0.8308, 0.02507, 0.9913, 0.6558, 0.8073, 0.6558, 0.9686, 0.5155, 0.9743, 0.5155, 0.813, 0.7241, 0.529, 0.695, 0.5291, 0.695, 0.4816, 0.7241, 0.4815, 0.1903, 0.8436, 0.1607, 0.8433, 0.1609, 0.8304, 0.1904, 0.8306, 0.6294, 0.4945, 0.6199, 0.5189, 0.6055, 0.5294, 0.5931, 0.5294, 0.5931, 0.4819, 0.6294, 0.4815, 0.2553, 0.8956, 0.2257, 0.8956, 0.2257, 0.8572, 0.2553, 0.8572, 0.131, 0.9, 0.131, 0.8691, 0.1436, 0.8691, 0.1436, 0.8999, 0.1607, 0.8433, 0.1903, 0.8436, 0.1904, 0.869, 0.1609, 0.8688, 0.1579, 0.869, 0.1579, 0.8998, 0.1436, 0.8999, 0.1436, 0.8691, 0.5198, 0.4815, 0.5323, 0.4815, 0.5468, 0.492, 0.5564, 0.5164, 0.5564, 0.5294, 0.5198, 0.529, 0.695, 0.529, 0.6658, 0.5291, 0.6658, 0.4816, 0.695, 0.4815, 0.1606, 0.8436, 0.131, 0.8433, 0.1312, 0.8304, 0.1607, 0.8306, 0.6658, 0.4945, 0.6562, 0.5189, 0.6418, 0.5294, 0.6294, 0.5294, 0.6294, 0.4819, 0.6658, 0.4815, 0.22, 0.8687, 0.1904, 0.8687, 0.1904, 0.8304, 0.22, 0.8304, 0.1904, 0.8997, 0.1904, 0.8689, 0.203, 0.8689, 0.203, 0.8997, 0.131, 0.8433, 0.1606, 0.8436, 0.1607, 0.869, 0.1312, 0.8688, 0.2174, 0.8687, 0.2174, 0.8996, 0.203, 0.8997, 0.203, 0.8689, 0.5564, 0.4815, 0.5689, 0.4815, 0.5834, 0.492, 0.5931, 0.5164, 0.5931, 0.5294, 0.5564, 0.529, 0.8114, 0.2446, 0.81, 0.25, 0.7815, 0.2404, 0.7855, 0.2248, 0.8131, 0.2428, 0.8114, 0.2446, 0.7855, 0.2248, 0.7964, 0.2135, 0.8183, 0.2414, 0.8131, 0.2428, 0.7964, 0.2135, 0.8113, 0.2093, 0.9035, 0.2499, 0.9022, 0.2445, 0.9281, 0.2248, 0.9321, 0.2403, 0.9022, 0.2445, 0.9005, 0.2428, 0.9172, 0.2134, 0.9281, 0.2248, 0.9005, 0.2428, 0.8953, 0.2413, 0.9023, 0.2092, 0.9172, 0.2134, 0.81, 0.3778, 0.8114, 0.3832, 0.7855, 0.4029, 0.7815, 0.3874, 0.8114, 0.3832, 0.8131, 0.385, 0.7964, 0.4143, 0.7855, 0.4029, 0.8131, 0.385, 0.8183, 0.3864, 0.8113, 0.4185, 0.7964, 0.4143, 0.9022, 0.3831, 0.9035, 0.3777, 0.9321, 0.3873, 0.9281, 0.4029, 0.9005, 0.3849, 0.9022, 0.3831, 0.9281, 0.4029, 0.9172, 0.4143, 0.8953, 0.3864, 0.9005, 0.3849, 0.9172, 0.4143, 0.9023, 0.4184, 0.81, 0.25, 0.81, 0.3778, 0.7815, 0.3874, 0.7815, 0.2404, 0.8183, 0.3864, 0.8953, 0.3864, 0.9023, 0.4184, 0.8113, 0.4185, 0.9035, 0.3777, 0.9035, 0.2499, 0.9321, 0.2403, 0.9321, 0.3873, 0.8953, 0.2413, 0.8183, 0.2414, 0.8113, 0.2093, 0.9023, 0.2092, 0.2253, 0.8304, 0.2253, 0.8324, 0.22, 0.8324, 0.2201, 0.8304, 0.2253, 0.9643, 0.2253, 0.9694, 0.2201, 0.9694, 0.22, 0.9643, 0.8838, 0.5042, 0.8839, 0.4239, 0.8892, 0.4239, 0.8891, 0.5042, 0.8893, 0.4236, 0.8894, 0.4185, 0.8946, 0.4185, 0.8946, 0.4235, 0.884, 0.5112, 0.8839, 0.5095, 0.8892, 0.5095, 0.8893, 0.5112, 0.7651, 0.8121, 0.7652, 0.8068, 0.7704, 0.8068, 0.7704, 0.812, 0.8839, 0.5095, 0.8838, 0.5042, 0.8891, 0.5042, 0.8892, 0.5095, 0.8894, 0.5104, 0.8893, 0.5083, 0.8946, 0.5083, 0.8946, 0.5104, 0.7651, 0.9448, 0.7651, 0.9393, 0.7703, 0.9393, 0.7704, 0.9448, 0.8893, 0.5083, 0.8893, 0.5028, 0.8945, 0.5028, 0.8946, 0.5083, 0.7652, 0.9467, 0.7651, 0.9448, 0.7704, 0.9448, 0.7704, 0.9467, 0.2253, 0.838, 0.2253, 0.9643, 0.22, 0.9643, 0.22, 0.8379, 0.8839, 0.4239, 0.884, 0.4185, 0.8893, 0.4185, 0.8892, 0.4239, 0.8893, 0.5028, 0.8893, 0.4236, 0.8946, 0.4235, 0.8945, 0.5028, 0.2253, 0.8324, 0.2253, 0.838, 0.22, 0.8379, 0.22, 0.8324, 0.1904, 0.8967, 0.1817, 0.9, 0.1788, 0.8865, 0.1882, 0.8862, 0.1882, 0.8862, 0.1788, 0.8865, 0.1817, 0.869, 0.1904, 0.8726, 0.7291, 0.4885, 0.731, 0.4815, 0.7454, 0.4816, 0.7403, 0.4887, 0.7403, 0.4887, 0.7454, 0.4816, 0.7569, 0.4948, 0.7492, 0.4989, 0.7492, 0.4989, 0.7569, 0.4948, 0.7569, 0.511, 0.7492, 0.5114, 0.1703, 0.8972, 0.1617, 0.9003, 0.1579, 0.8862, 0.1673, 0.8863, 0.1673, 0.8863, 0.1579, 0.8862, 0.1617, 0.869, 0.1703, 0.873, 0.7291, 0.5112, 0.7241, 0.4986, 0.7291, 0.4885, 0.7403, 0.4887, 0.7492, 0.4989, 0.7492, 0.5114, 0.7403, 0.5169, 0.2553, 0.8956, 0.2544, 0.9447, 0.2522, 0.9447, 0.2513, 0.8956, 0.2418, 0.9446, 0.2436, 0.8956, 0.2457, 0.8956, 0.2457, 0.9446, 0.1449, 0.949, 0.1464, 0.9, 0.1481, 0.9, 0.1481, 0.949, 0.1517, 0.9, 0.1527, 0.9, 0.1527, 0.9313, 0.1515, 0.9313, 0.5155, 0.8971, 0.5155, 0.9461, 0.5137, 0.9461, 0.5121, 0.8971, 0.2513, 0.8958, 0.2513, 0.9439, 0.2491, 0.9438, 0.2473, 0.8956, 0.7275, 0.5176, 0.7275, 0.5199, 0.7254, 0.5206, 0.7241, 0.5188, 0.7254, 0.5169, 0.6681, 0.5312, 0.6667, 0.5317, 0.6658, 0.5304, 0.6667, 0.5291, 0.6681, 0.5296, 0.2472, 0.9269, 0.246, 0.9269, 0.2458, 0.8956, 0.2473, 0.8956, 0.1494, 0.9313, 0.1484, 0.9313, 0.1481, 0.9, 0.1494, 0.9, 0.153, 0.9, 0.1541, 0.9, 0.1541, 0.9312, 0.1527, 0.9313, 0.1777, 0.869, 0.1788, 0.869, 0.1788, 0.9, 0.1774, 0.8999, 0.4607, 0.4886, 0.4278, 0.4798, 0.4038, 0.4557, 0.395, 0.4228, 0.395, 0.3659, 0.4038, 0.333, 0.4278, 0.309, 0.4607, 0.3002, 0.6292, 0.3002, 0.6621, 0.309, 0.6862, 0.333, 0.695, 0.3659, 0.695, 0.4228, 0.6862, 0.4557, 0.6621, 0.4798, 0.6292, 0.4886, 0.296, 0.00698, 0.3705, 0.0008416, 0.3994, 0.1071, 0.3466, 0.1285, 0.5043, 0.009731, 0.7239, 0.03947, 0.6653, 0.1286, 0.4997, 0.09742, 0.796, 0.213, 0.7556, 0.173, 0.8531, 0.07275, 0.9181, 0.1099, 0.3082, 0.3002, 0.3515, 0.3118, 0.3831, 0.3434, 0.3947, 0.3867, 0.3947, 0.4615, 0.3831, 0.5047, 0.3515, 0.5364, 0.3082, 0.548, 0.08662, 0.548, 0.04337, 0.5364, 0.0117, 0.5047, 0.0001099, 0.4615, 0.0001098, 0.3867, 0.0117, 0.3434, 0.04336, 0.3118, 0.08662, 0.3002, 0.9999, 0.2126, 0.8483, 0.2999, 0.835, 0.2686, 0.982, 0.1715, 0.982, 0.1715, 0.835, 0.2686, 0.8178, 0.2392, 0.9541, 0.1365, 0.9541, 0.1365, 0.8178, 0.2392, 0.796, 0.213, 0.9181, 0.1099, 0.6653, 0.1286, 0.7239, 0.03947, 0.7683, 0.04532, 0.6982, 0.1372, 0.6982, 0.1372, 0.7683, 0.04532, 0.812, 0.05501, 0.7289, 0.1519, 0.7289, 0.1519, 0.812, 0.05501, 0.8531, 0.07275, 0.7556, 0.173, 0.2624, 0.1852, 0.172, 0.05359, 0.2097, 0.02938, 0.2882, 0.1631, 0.2882, 0.1631, 0.2097, 0.02938, 0.2517, 0.01402, 0.3162, 0.1437, 0.3162, 0.1437, 0.2517, 0.01402, 0.296, 0.00698, 0.3466, 0.1285, 0.5043, 0.009731, 0.4997, 0.09742, 0.4658, 0.09399, 0.4599, 0.003849, 0.4599, 0.003849, 0.4658, 0.09399, 0.4319, 0.09723, 0.4153, 0.0001098, 0.4153, 0.0001098, 0.4319, 0.09723, 0.3994, 0.1071, 0.3705, 0.0008416, 0.0001098, 0.1935, 0.172, 0.05359, 0.2624, 0.1852, 0.139, 0.2999, 0.775, 0.8068, 0.775, 0.8659, 0.7713, 0.8659, 0.7709, 0.8068, 0.7709, 0.9258, 0.7712, 0.866, 0.7749, 0.8659, 0.7749, 0.9257, 0.911, 0.4649, 0.911, 0.5239, 0.908, 0.5243, 0.9078, 0.4654, 0.9044, 0.5238, 0.9047, 0.4649, 0.9078, 0.4653, 0.9078, 0.5243, 0.9044, 0.4651, 0.9044, 0.5241, 0.9008, 0.5239, 0.9005, 0.4649, 0.2184, 0.869, 0.22, 0.8687, 0.22, 0.9124, 0.2189, 0.9126, 0.7241, 0.526, 0.7263, 0.5228, 0.7297, 0.5241, 0.7297, 0.5279, 0.7263, 0.5291, 0.669, 0.5293, 0.6703, 0.5297, 0.6703, 0.5312, 0.669, 0.5317, 0.6681, 0.5305, 0.9026, 0.4623, 0.9005, 0.4623, 0.9005, 0.4185, 0.902, 0.4185, 0.1559, 0.9438, 0.1541, 0.9435, 0.1547, 0.9, 0.1559, 0.9001, 0.9047, 0.4629, 0.9026, 0.4629, 0.9033, 0.4185, 0.9047, 0.4185, 0.1579, 0.9438, 0.1559, 0.9437, 0.1565, 0.9, 0.1579, 0.9, 0.5532, 0.6907, 0.483, 0.588, 0.5021, 0.5724, 0.61, 0.2681, 0.642, 0.4651, 0.492, 0.3273, 0.661, 0.6507, 0.5743, 0.7021, 0.5532, 0.6907, 0.5021, 0.5724, 0.5695, 0.5494, 0.3596, 0.6593, 0.54, 0.7211, 0.5606, 0.7402, 0.5435, 0.8218, 0.3183, 0.767, 0.8985, 0.1129, 0.8944, 0.2251, 0.8213, 0.2071, 0.8199, 0.1017, 0.4977, 0.8072, 0.5144, 0.8113, 0.5144, 0.8381, 0.5144, 0.879, 0.5005, 0.8745, 0.4961, 0.8346, 0.2887, 0.5456, 0.4538, 0.6135, 0.5532, 0.6907, 0.54, 0.7211, 0.3596, 0.6593, 0.2882, 0.1977, 0.3947, 0.3448, 0.2801, 0.3979, 0.1669, 0.3452, 0.9999, 0.0001034, 0.9999, 0.1005, 0.8985, 0.1129, 0.9027, 0.0006785, 0.2801, 0.3979, 0.3947, 0.3448, 0.5695, 0.5494, 0.5021, 0.5724, 0.4028, 0.5027, 0.3947, 0.3448, 0.492, 0.3273, 0.642, 0.4651, 0.5695, 0.5494, 0.9999, 0.1005, 0.9756, 0.2524, 0.8944, 0.2251, 0.8985, 0.1129, 0.5695, 0.5494, 0.642, 0.4651, 0.6768, 0.5114, 0.7078, 0.5958, 0.661, 0.6507, 0.9027, 0.0006785, 0.8985, 0.1129, 0.8199, 0.1017, 0.1669, 0.3452, 0.2801, 0.3979, 0.2887, 0.5456, 0.09877, 0.4157, 0.06099, 0.4946, 0.161, 0.5565, 0.1877, 0.6743, 0.2726, 0.6206, 0.3596, 0.6593, 0.3183, 0.767, 0.0001034, 0.6033, 0.61, 0.2681, 0.7018, 0.4381, 0.6768, 0.5114, 0.642, 0.4651, 0.09877, 0.4157, 0.2887, 0.5456, 0.161, 0.5565, 0.06099, 0.4946, 0.4967, 0.05787, 0.61, 0.2681, 0.492, 0.3273, 0.3987, 0.1301, 0.3987, 0.1301, 0.492, 0.3273, 0.3947, 0.3448, 0.2882, 0.1977, 0.2726, 0.6206, 0.2887, 0.5456, 0.3596, 0.6593, 0.1877, 0.6743, 0.2887, 0.5456, 0.2726, 0.6206, 0.2887, 0.5456, 0.1877, 0.6743, 0.161, 0.5565, 0.2887, 0.5456, 0.2801, 0.3979, 0.4538, 0.6135, 0.4028, 0.5027, 0.483, 0.588, 0.4538, 0.6135, 0.2801, 0.3979, 0.5021, 0.5724, 0.483, 0.588, 0.4028, 0.5027, 0.483, 0.588, 0.5532, 0.6907, 0.4538, 0.6135, 0.7522, 0.6079, 0.7078, 0.5958, 0.6768, 0.5114, 0.7018, 0.4381, 0.7361, 0.445, 0.5743, 0.7021, 0.5606, 0.7402, 0.54, 0.7211, 0.5532, 0.6907, 0.8197, 0.3315, 0.8197, 0.6099, 0.7522, 0.6079, 0.7361, 0.445, 0.61, 0.2681, 0.8197, 0.3315, 0.7361, 0.445, 0.7018, 0.4381, 0.6522, 0.0001034, 0.8197, 0.3315, 0.61, 0.2681, 0.4967, 0.05787, 0.2631, 0.7512, 0.3149, 0.75, 0.3127, 0.8393, 0.2593, 0.8401, 0.6123, 0.2825, 0.6673, 0.2852, 0.6667, 0.3734, 0.6117, 0.3707, 0.6131, 0.1269, 0.6687, 0.1292, 0.6678, 0.2037, 0.6126, 0.2011, 0.2665, 0.5952, 0.3179, 0.5939, 0.3167, 0.6676, 0.2653, 0.6689, 0.2667, 0.4758, 0.3181, 0.4765, 0.318, 0.5316, 0.2664, 0.5323, 0.6156, 0.001018, 0.6727, 0.002752, 0.6705, 0.06321, 0.6142, 0.06121, 0.2653, 0.6689, 0.3167, 0.6676, 0.3149, 0.75, 0.2631, 0.7512, 0.6126, 0.2011, 0.6678, 0.2037, 0.6673, 0.2852, 0.6123, 0.2825, 0.6117, 0.3707, 0.6667, 0.3734, 0.6646, 0.4541, 0.6095, 0.4516, 0.2566, 0.9246, 0.3126, 0.9217, 0.3115, 0.9314, 0.2557, 0.9344, 0.6142, 0.06121, 0.6705, 0.06321, 0.6687, 0.1292, 0.6131, 0.1269, 0.2593, 0.8401, 0.3127, 0.8393, 0.3126, 0.9217, 0.2566, 0.9246, 0.927, 0.5452, 0.926, 0.4872, 0.9628, 0.4872, 0.9634, 0.5442, 0.2664, 0.5323, 0.318, 0.5316, 0.3179, 0.5939, 0.2665, 0.5952, 0.3679, 0.749, 0.4228, 0.7488, 0.4229, 0.838, 0.367, 0.8383, 0.5001, 0.2809, 0.5564, 0.2815, 0.5556, 0.3699, 0.4993, 0.3693, 0.5003, 0.1253, 0.5568, 0.1258, 0.5566, 0.2, 0.5003, 0.1995, 0.37, 0.593, 0.4239, 0.5928, 0.4234, 0.6663, 0.3691, 0.6665, 0.5003, 0.000135, 0.5579, 0.0005967, 0.5573, 0.06036, 0.5003, 0.05994, 0.3694, 0.476, 0.4239, 0.4765, 0.4241, 0.5311, 0.3702, 0.5311, 0.458, 0.3689, 0.4619, 0.3111, 0.652, 0.2967, 0.6408, 0.3839, 0.3691, 0.6665, 0.4234, 0.6663, 0.4228, 0.7488, 0.3679, 0.749, 0.5003, 0.1995, 0.5566, 0.2, 0.5564, 0.2815, 0.5001, 0.2809, 0.3686, 0.9212, 0.4262, 0.919, 0.4246, 0.9287, 0.3674, 0.9312, 0.3702, 0.5311, 0.4241, 0.5311, 0.4239, 0.5928, 0.37, 0.593, 0.5003, 0.05994, 0.5573, 0.06036, 0.5568, 0.1258, 0.5003, 0.1253, 0.4993, 0.3693, 0.5556, 0.3699, 0.5533, 0.4507, 0.4967, 0.4501, 0.367, 0.8383, 0.4229, 0.838, 0.4262, 0.919, 0.3686, 0.9212, 0.9306, 0.6642, 0.9288, 0.6047, 0.9652, 0.6035, 0.9671, 0.6628, 0.3878, 0.2826, 0.4439, 0.2816, 0.4429, 0.37, 0.3867, 0.371, 0.478, 0.7486, 0.5332, 0.7489, 0.5355, 0.8378, 0.4793, 0.8376, 0.4781, 0.5927, 0.5323, 0.593, 0.5325, 0.6665, 0.478, 0.6661, 0.3873, 0.1268, 0.4437, 0.1258, 0.4439, 0.2, 0.3878, 0.2011, 0.4784, 0.4764, 0.5329, 0.4768, 0.5324, 0.5313, 0.4783, 0.531, 0.385, 0.0008697, 0.4427, 0.0005348, 0.4433, 0.06029, 0.3863, 0.06107, 0.4666, 0.4846, 0.4623, 0.4267, 0.6524, 0.4632, 0.6641, 0.5426, 0.3878, 0.2011, 0.4439, 0.2, 0.4439, 0.2816, 0.3878, 0.2826, 0.478, 0.6661, 0.5325, 0.6665, 0.5332, 0.7489, 0.478, 0.7486, 0.4793, 0.8376, 0.5355, 0.8378, 0.5405, 0.9184, 0.4832, 0.9189, 0.3867, 0.371, 0.4429, 0.37, 0.4402, 0.4508, 0.384, 0.4517, 0.4832, 0.9189, 0.5405, 0.9184, 0.5384, 0.9278, 0.4813, 0.9286, 0.3863, 0.06107, 0.4433, 0.06029, 0.4437, 0.1258, 0.3873, 0.1268, 0.4783, 0.531, 0.5324, 0.5313, 0.5323, 0.593, 0.4781, 0.5927, 0.927, 0.119, 0.9288, 0.0595, 0.9652, 0.06068, 0.9634, 0.12, 0.2781, 0.2889, 0.3326, 0.2854, 0.3316, 0.3738, 0.2772, 0.3771, 0.5881, 0.7492, 0.6411, 0.7503, 0.6456, 0.8392, 0.5915, 0.8381, 0.5861, 0.5934, 0.6383, 0.5945, 0.6392, 0.668, 0.5868, 0.6668, 0.2765, 0.1321, 0.3316, 0.129, 0.3325, 0.2036, 0.2778, 0.207, 0.5873, 0.4767, 0.6402, 0.4774, 0.6386, 0.5325, 0.5862, 0.5316, 0.2707, 0.003173, 0.3279, 0.00248, 0.3299, 0.06295, 0.2735, 0.06545, 0.2778, 0.207, 0.3325, 0.2036, 0.3326, 0.2854, 0.2781, 0.2889, 0.5868, 0.6668, 0.6392, 0.668, 0.6411, 0.7503, 0.5881, 0.7492, 0.5915, 0.8381, 0.6456, 0.8392, 0.6535, 0.9206, 0.5973, 0.9202, 0.2772, 0.3771, 0.3316, 0.3738, 0.329, 0.4544, 0.2748, 0.4575, 0.5973, 0.9202, 0.6535, 0.9206, 0.6509, 0.929, 0.5948, 0.9293, 0.2735, 0.06545, 0.3299, 0.06295, 0.3316, 0.129, 0.2765, 0.1321, 0.9249, 0.2352, 0.926, 0.1771, 0.9628, 0.1771, 0.9621, 0.2342, 0.5862, 0.5316, 0.6386, 0.5325, 0.6383, 0.5945, 0.5861, 0.5934, 0.6931, 0.7515, 0.7414, 0.7542, 0.7482, 0.842, 0.699, 0.8402, 0.1703, 0.3025, 0.2254, 0.2949, 0.2248, 0.383, 0.1703, 0.3899, 0.1663, 0.1439, 0.2226, 0.1374, 0.2246, 0.2127, 0.1691, 0.2197, 0.6896, 0.5959, 0.7379, 0.5987, 0.7387, 0.6724, 0.6906, 0.6694, 0.6932, 0.477, 0.7429, 0.4804, 0.7396, 0.5359, 0.6905, 0.5334, 0.1509, 0.01586, 0.2109, 0.01019, 0.2177, 0.07075, 0.1588, 0.07727, 0.6906, 0.6694, 0.7387, 0.6724, 0.7414, 0.7542, 0.6931, 0.7515, 0.1691, 0.2197, 0.2246, 0.2127, 0.2254, 0.2949, 0.1703, 0.3025, 0.1703, 0.3899, 0.2248, 0.383, 0.2235, 0.4627, 0.1705, 0.4678, 0.699, 0.8402, 0.7482, 0.842, 0.7613, 0.9221, 0.7086, 0.9237, 0.706, 0.9315, 0.7086, 0.9237, 0.7613, 0.9221, 0.7596, 0.9288, 0.9302, 0.3322, 0.9276, 0.2837, 0.9646, 0.2801, 0.967, 0.326, 0.1588, 0.07727, 0.2177, 0.07075, 0.2226, 0.1374, 0.1663, 0.1439, 0.6905, 0.5334, 0.7396, 0.5359, 0.7379, 0.5987, 0.6896, 0.5959, 0.1641, 0.7576, 0.2148, 0.7539, 0.2101, 0.8421, 0.1586, 0.8442, 0.7216, 0.2887, 0.7742, 0.2949, 0.773, 0.3827, 0.7209, 0.3767, 0.7237, 0.1324, 0.7778, 0.1377, 0.7754, 0.2128, 0.7224, 0.2071, 0.1667, 0.6012, 0.2182, 0.5977, 0.2173, 0.6719, 0.1665, 0.6758, 0.7298, 0.003737, 0.7897, 0.01114, 0.7841, 0.07133, 0.7271, 0.06584, 0.1645, 0.4786, 0.2157, 0.4779, 0.217, 0.5343, 0.1635, 0.5366, 0.1665, 0.6758, 0.2173, 0.6719, 0.2148, 0.7539, 0.1641, 0.7576, 0.7224, 0.2071, 0.7754, 0.2128, 0.7742, 0.2949, 0.7216, 0.2887, 0.7209, 0.3767, 0.773, 0.3827, 0.77, 0.4623, 0.7187, 0.457, 0.147, 0.9313, 0.15, 0.9219, 0.2038, 0.9233, 0.2024, 0.9328, 0.1635, 0.5366, 0.217, 0.5343, 0.2182, 0.5977, 0.1667, 0.6012, 0.7271, 0.06584, 0.7841, 0.07133, 0.7778, 0.1377, 0.7237, 0.1324, 0.1586, 0.8442, 0.2101, 0.8421, 0.2038, 0.9233, 0.15, 0.9219, 0.9249, 0.4291, 0.9276, 0.3806, 0.9646, 0.3843, 0.9621, 0.4302, 0.09334, 0.8781, 0.1004, 0.8783, 0.1055, 0.8976, 0.09848, 0.8991, 0.09848, 0.8991, 0.1055, 0.8976, 0.1186, 0.9126, 0.1121, 0.9171, 0.1121, 0.9171, 0.1186, 0.9126, 0.1374, 0.9202, 0.1324, 0.9278, 0.829, 0.9227, 0.8274, 0.9175, 0.8449, 0.9101, 0.848, 0.9136, 0.848, 0.9136, 0.8449, 0.9101, 0.8566, 0.8959, 0.8609, 0.8972, 0.8609, 0.8972, 0.8566, 0.8959, 0.8596, 0.8766, 0.8645, 0.8765, 0.8272, 0.3898, 0.8862, 0.3994, 0.8823, 0.4294, 0.8744, 0.449, 0.8576, 0.4632, 0.8366, 0.468, 0.8229, 0.4677, 0.9282, 0.07003, 0.9217, 0.0293, 0.9618, 0.04693, 0.9618, 0.04693, 0.9217, 0.0293, 0.9999, 0.04005, 0.08108, 0.5212, 0.05348, 0.4888, 0.09888, 0.4838, 0.8726, 0.5228, 0.8547, 0.4855, 0.8995, 0.4899, 0.000135, 0.4822, 0.02163, 0.4682, 0.05348, 0.4888, 0.0326, 0.4983, 0.0326, 0.4983, 0.05348, 0.4888, 0.08108, 0.5212, 0.0652, 0.523, 0.8868, 0.5239, 0.8726, 0.5228, 0.8995, 0.4899, 0.9196, 0.4978, 0.9196, 0.4978, 0.8995, 0.4899, 0.9303, 0.4682, 0.9519, 0.481, 0.7881, 0.0, 0.7638, 0.03489, 0.7031, 0.0298, 0.7142, 0.003934, 0.05348, 0.4888, 0.02163, 0.4682, 0.09888, 0.4838, 0.6623, 0.06518, 0.6252, 0.03877, 0.7031, 0.0298, 0.8995, 0.4899, 0.8547, 0.4855, 0.9303, 0.4682, 0.664, 0.6727, 0.705, 0.7073, 0.6278, 0.6972, 1.0, 0.7685, 0.9671, 0.8106, 0.9647, 0.7337, 0.07298, 0.06985, 0.03871, 0.04632, 0.07878, 0.02825, 0.03871, 0.04632, 0.000135, 0.03945, 0.07878, 0.02825, 0.9249, 0.7735, 0.9609, 0.7356, 0.9588, 0.8154])
me_cylinder_003.materials.append(mat_metal)
me_cylinder_003.materials.append(mat_glass_screen)
me_cylinder_003.materials.append(mat_computer_chip)
me_cylinder_003.materials.append(mat_rivets)
me_cylinder_003.materials.append(mat_stone)
me_cylinder_003.materials.append(mat_radiotransmitter)
me_cylinder_003.use_remesh_preserve_volume = False
me_cylinder_003.use_remesh_preserve_attributes = False
me_cylinder_003.use_mirror_vertex_groups = False
me_cylinder_003.update()

# ---- objects
ob_console_001 = bpy.data.objects.new('Console.001', me_cylinder_002)
ob_camera = bpy.data.objects.new('Camera', cam_camera_001)
ob_electricitydoor = bpy.data.objects.new('Electricitydoor', me_cylinder_001)
ob_console = bpy.data.objects.new('Console', me_cylinder_003)
ob_lamp = bpy.data.objects.new('Lamp', light_lamp)
ob_lamp_001 = bpy.data.objects.new('Lamp.001', light_lamp_001)

# ---- transforms, parenting, visibility, modifiers, constraints
ob_console_001.location = (0.1509, -0.3037, 1.047)
ob_console_001.lineart.crease_threshold = 0.0
ob_camera.location = (5.359, -10.43, 2.704)
ob_camera.rotation_euler = (1.525, -2.248e-06, 0.4798)
ob_camera.lineart.crease_threshold = 0.0
ob_electricitydoor.location = (-0.1449, 0.01058, 0.2488)
ob_electricitydoor.lineart.crease_threshold = 0.0
ob_console.location = (-0.02095, -0.132, 1.064)
ob_console.lineart.crease_threshold = 0.0
ob_lamp.location = (2.632, 6.302, 33.98)
ob_lamp.rotation_euler = (0.6503, 0.05522, 1.866)
ob_lamp.lock_rotations_4d = False
ob_lamp.empty_display_type = 'ARROWS'
ob_lamp.color = (0.0, 0.0, 0.0, 0.0)
ob_lamp.lineart.crease_threshold = 0.0
ob_lamp_001.location = (-17.87, -11.56, 17.22)
ob_lamp_001.rotation_euler = (0.8589, 0.312, -1.312)
ob_lamp_001.lock_rotations_4d = False
ob_lamp_001.empty_display_type = 'ARROWS'
ob_lamp_001.color = (0.0, 0.0, 0.0, 0.0)
ob_lamp_001.lineart.crease_threshold = 0.0

# ---- collection membership
col_collection_1.objects.link(ob_console_001)
col_collection_1.objects.link(ob_camera)
col_collection_1.objects.link(ob_electricitydoor)
col_collection_1.objects.link(ob_console)
col_collection_1.objects.link(ob_lamp)
col_collection_1.objects.link(ob_lamp_001)

# ---- scene / render settings (as saved in the file)
scene.camera = ob_camera
scene.frame_start = 1; scene.frame_end = 230; scene.frame_set(0)
scene.render.engine = 'CYCLES'
scene.render.image_settings.file_format = 'FFMPEG'
scene.render.image_settings.color_mode = 'RGB'
scene.render.image_settings.compression = 0
scene.render.dither_intensity = 0.0
scene.cycles.use_denoising = False
scene.cycles.samples = 150
scene.cycles.sampling_pattern = 'TABULATED_SOBOL'
scene.cycles.use_adaptive_sampling = False
scene.cycles.use_light_tree = False
scene.cycles.blur_glossy = 0.0
scene.cycles.sample_clamp_indirect = 0.0
scene.view_settings.view_transform = 'Standard'
bpy.context.view_layer.update()
